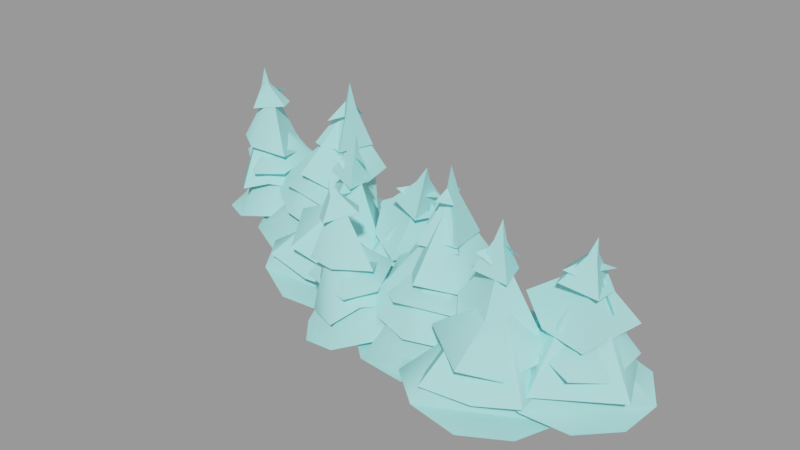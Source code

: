 # Source: tree_pine01_8cluster.blend  (saved by Blender 2.92.15; exported with 4.5.12 LTS)
import bpy
from mathutils import Matrix  # noqa: F401  (used for matrix-valued properties, if any)

bpy.ops.wm.read_factory_settings(use_empty=True)
scene = bpy.context.scene
scene.name = 'tree_pine01_8cluster.qc'

# ---- collections
col_tree_pine01_8cluster = bpy.data.collections.new('tree_pine01_8cluster'); scene.collection.children.link(col_tree_pine01_8cluster)

# ---- materials (node trees are filled in below, after node groups)
mat_tree_pine01 = bpy.data.materials.new('tree_pine01')
mat_tree_pine01.use_transparent_shadow = False
mat_tree_pine01.diffuse_color = (0.4217, 0.9554, 0.9432, 1.0)

# ---- material node trees

# ---- meshes
me_tree_pine01_8cluster_reference = bpy.data.meshes.new('tree_pine01_8cluster_reference')
me_tree_pine01_8cluster_reference.from_pydata([(79.83, -13.8, 138.4), (-6.987, 37.95, 162.5), (46.21, -3.149, 236.6), (54.39, -7.878, 298.2), (33.82, 7.503, 258.1), (31.05, -18.02, 260.7), (44.58, 14.64, 256.5), (55.3, 52.0, 197.7), (-19.44, 27.05, 215.0), (-21.87, -35.71, 211.8), (-443.1, -62.04, 10.96), (-325.1, 42.29, 150.2), (-336.9, 80.11, 151.1), (-268.7, 43.88, 138.7), (-237.0, -75.67, -10.49), (-161.6, 9.219, -7.696), (-256.3, 94.74, 135.0), (-300.4, 251.8, 11.93), (-290.4, 119.4, 141.2), (-339.8, -110.2, 0.65), (-484.6, 152.0, 16.57), (-498.4, 38.11, 16.68), (-405.4, 232.0, 17.3), (56.45, -27.61, 254.3), (59.48, -56.62, 189.8), (228.9, -102.3, 7.287), (230.2, -316.4, 10.2), (314.6, -49.16, -2.483), (181.5, -205.9, 10.22), (406.4, -179.3, 180.3), (369.3, -234.9, 183.1), (416.4, -218.4, 180.5), (374.0, -175.5, 182.0), (355.1, -199.3, 182.9), (-6.987, 37.95, 162.5), (79.83, -13.8, 138.4), (46.21, -3.149, 236.6), (210.1, -127.9, 389.3), (196.7, -124.8, 328.1), (223.0, -135.2, 328.0), (147.7, -128.1, 239.4), (263.2, -173.7, 238.6), (219.1, -112.1, 326.5), (245.9, -72.15, 232.2), (342.3, -191.7, 121.6), (428.3, -208.8, 117.8), (388.6, -167.1, 118.5), (347.2, -233.8, 122.6), (408.1, -242.9, 119.3), (394.0, -190.5, 290.4), (396.8, -209.6, 310.7), (436.1, -190.3, 278.8), (-78.76, -259.3, -25.65), (-45.86, -97.48, -7.065), (-87.92, -172.1, -20.94), (28.26, -67.68, 15.93), (234.9, -110.8, 129.2), (186.5, -183.8, 136.6), (240.0, -163.0, 132.1), (194.1, -99.3, 130.9), (162.7, -152.2, 135.5), (-15.58, -216.0, 118.1), (30.56, -188.4, 129.4), (104.3, -87.74, 32.58), (23.38, -247.8, 122.1), (47.35, -216.3, 129.6), (152.6, -268.6, 24.72), (60.14, -334.5, -7.121), (-21.38, -325.7, -20.17), (172.7, -149.9, 37.38), (72.13, -306.1, 106.5), (-16.76, -215.3, 191.3), (-78.46, -255.2, 90.93), (112.0, -241.7, 113.2), (70.05, -140.8, 128.5), (-45.45, -115.3, 105.4), (386.0, -229.9, 268.1), (374.6, -206.1, 295.8), (353.0, -236.9, 288.4), (185.1, -161.9, 238.4), (187.6, -112.1, 234.9), (68.48, -34.85, 45.66), (66.28, -144.6, 32.51), (68.9, -240.6, 66.22), (294.2, -129.6, 144.5), (213.3, -131.4, 323.3), (286.5, -198.6, 151.1), (260.5, -36.65, 168.1), (207.0, -244.3, 164.7), (405.5, -123.3, 117.7), (390.5, -204.2, 290.3), (469.6, -172.6, 120.8), (347.0, -139.9, 121.1), (285.6, -197.9, 157.9), (345.3, -41.27, 24.32), (401.6, -239.9, 20.24), (410.7, 30.72, 14.83), (328.1, -149.9, 25.27), (673.2, -57.05, -20.06), (598.1, -253.2, -11.23), (667.1, -167.5, -19.34), (495.6, -278.0, 6.346), (613.7, 36.05, -13.83), (512.1, 61.66, -3.987), (475.9, -98.87, 116.7), (491.3, -136.8, 115.5), (512.4, -64.03, 112.9), (559.8, -92.4, 108.5), (550.0, -129.3, 109.3), (607.4, -24.52, 34.35), (552.7, -106.4, 202.4), (661.8, -148.2, 29.67), (533.3, -72.81, 204.4), (508.4, 39.52, 43.69), (445.7, -16.43, 71.51), (502.4, -77.62, 207.6), (506.4, -270.5, 42.53), (513.3, -134.1, 206.2), (380.0, -153.3, 41.31), (491.0, -104.7, 208.2), (378.8, -67.46, 43.57), (354.5, -54.56, 0.2251), (156.0, 25.78, 3.333), (370.8, -155.0, -1.979), (276.6, 28.65, -1.082), (453.7, -35.92, 145.4), (529.9, -103.1, 266.3), (517.7, 3.335, 140.0), (400.7, -126.5, 173.7), (610.2, -34.14, 135.6), (553.9, -211.6, -28.54), (520.0, -101.9, -26.45), (425.2, -47.56, -20.53), (314.0, -381.3, -0.6302), (209.2, -111.1, 327.5), (202.5, -67.88, 236.5), (335.2, -266.2, 131.1), (409.0, -295.0, 122.8), (128.7, -317.6, -6.884), (16.84, -130.3, -6.884), (42.37, -242.1, -6.884), (63.67, -28.41, -0.1362), (540.0, -107.6, 330.7), (545.8, -117.0, 288.8), (536.4, -94.18, 290.1), (574.3, -148.7, 224.4), (532.8, -48.06, 230.2), (-274.7, 106.6, 12.32), (-345.0, -95.48, 19.4), (-178.5, 127.8, -5.619), (-353.3, 24.96, 21.28), (-113.0, -28.27, 167.1), (-165.9, -68.13, 175.9), (-116.7, -68.4, 167.2), (-141.7, -13.72, 172.5), (-167.3, -29.78, 176.3), (207.5, -137.1, 327.7), (265.3, -170.2, 223.7), (218.2, -91.88, 218.6), (-253.3, 83.54, 396.5), (-268.8, 83.33, 339.4), (-252.1, 69.95, 334.5), (-330.0, 106.5, 255.3), (-237.6, 24.58, 241.9), (-247.7, 98.18, 331.6), (-220.4, 126.1, 234.7), (-184.2, -17.44, 116.8), (-110.1, -62.53, 103.3), (-133.1, -9.951, 107.5), (-193.6, -58.81, 118.5), (-140.2, -87.82, 108.2), (392.0, -206.4, 359.3), (375.9, -205.9, 312.0), (378.6, -214.8, 312.8), (336.9, -205.7, 245.9), (346.9, -238.3, 248.8), (394.5, -194.3, 310.5), (405.1, -163.3, 240.5), (399.3, -212.2, 309.6), (422.4, -228.7, 237.4), (171.6, -190.1, 223.4), (-620.6, 63.17, 8.534), (-532.1, 204.0, 20.98), (-599.0, 148.3, 12.23), (-448.9, 206.6, 36.99), (-466.9, 58.74, 160.9), (-381.7, 161.8, 47.55), (-473.2, 90.68, 162.0), (-398.8, -24.58, 39.34), (-500.7, 37.31, 157.2), (-512.9, -54.83, 16.81), (-588.4, -18.8, 10.5), (-526.9, 80.43, 157.1), (-476.8, -33.79, 137.6), (-518.8, 80.48, 229.8), (-602.2, 65.06, 138.8), (-417.1, 13.28, 137.6), (-420.4, 122.2, 154.9), (-522.5, 185.5, 145.1), (-306.6, 61.99, 250.7), (-287.9, 108.1, 245.6), (-395.0, 223.4, 80.83), (-436.3, 121.1, 65.54), (-462.7, 29.46, 96.13), (-205.4, 56.85, 143.5), (-259.6, 80.07, 330.8), (-235.0, -5.511, 153.0), (-202.6, 155.4, 168.4), (-323.0, -21.9, 177.4), (199.9, -181.5, 237.2), (-142.5, 124.4, 18.26), (-157.4, -81.52, 13.47), (-58.9, 170.3, 1.911), (-194.9, 27.92, 22.81), (-28.85, 24.9, 93.28), (-27.34, -15.98, 91.32), (16.48, 45.43, 84.1), (42.88, 165.6, -25.87), (150.5, -0.2252, -52.92), (50.74, 2.77, 74.93), (29.19, -28.65, 77.96), (-84.97, -148.8, -7.415), (127.4, 107.4, -43.63), (16.03, -159.7, -33.94), (107.8, -102.2, -49.48), (-34.83, 113.3, 40.76), (44.31, 28.87, 172.7), (40.42, 145.0, 22.19), (14.2, 34.73, 179.7), (109.6, 51.55, 5.929), (50.82, -9.299, 169.3), (118.0, -83.18, -0.7887), (-65.98, -146.1, 27.43), (5.285, -22.12, 178.6), (-5.429, 13.09, 182.5), (-116.7, 88.07, 35.08), (-144.7, 6.903, 34.45), (-142.7, 109.2, -6.16), (-187.6, 213.9, -2.605), (-24.79, 91.22, 122.6), (38.56, 0.6588, 235.4), (47.49, 106.7, 108.5), (-101.3, 23.45, 159.7), (120.7, 40.26, 94.01), (-23.7, -207.5, 268.3), (-7.88, -225.6, 292.4), (0.02992, -188.9, 289.0), (103.5, -127.4, 156.4), (326.1, -374.4, 42.99), (425.4, -334.9, 21.33), (516.0, -296.2, 32.57), (495.8, -157.3, 32.31), (414.3, -65.46, 36.81), (335.7, -103.1, 49.65), (243.5, -179.5, 32.4), (424.0, -386.1, -16.99), (517.0, -320.1, -25.26), (436.9, -278.7, 116.7), (401.7, -225.6, 199.2), (403.1, -361.8, 104.3), (470.5, -296.0, 74.06), (505.9, -192.2, 92.77), (407.8, -78.4, 98.37), (284.3, -127.4, 94.78), (276.4, -269.4, 113.2), (88.98, -273.0, 79.22), (18.65, -233.7, 206.1), (1.419, -259.9, 201.0), (133.0, -189.4, 66.49), (12.14, -79.65, 68.18), (-2.429, -213.2, 204.3), (-66.84, -180.8, 72.02), (30.54, -295.5, 160.2), (-13.08, -225.2, 298.6), (-46.77, -277.2, 152.7), (93.33, -234.2, 150.7), (225.0, -167.5, 236.9), (225.9, -112.5, 232.8), (240.9, -139.0, 234.4), (-29.52, -239.4, 196.9), (-162.4, 29.68, 114.4), (-122.7, -47.79, 278.9), (-102.6, 25.57, 103.4), (-234.7, -4.739, 159.9), (-58.94, -42.45, 100.2), (-34.72, -140.0, 138.4), (-269.2, -183.1, 45.07), (-167.0, -179.0, 14.48), (-67.36, -173.3, 17.26), (-39.6, -35.8, 15.91), (-83.97, 78.08, 25.35), (-167.8, 68.9, 45.44), (-282.6, 28.48, 37.57), (-14.37, -105.3, -48.24), (-192.3, -225.9, -22.41), (-84.69, -195.1, -39.73), (-290.5, -184.7, 2.938), (-125.7, -131.2, 103.2), (-130.6, -70.49, 187.7), (-186.8, -197.9, 97.32), (-105.4, -158.3, 46.06), (-35.12, -72.79, 68.62), (-87.78, 67.38, 82.68), (-220.0, 62.96, 95.36), (-272.9, -68.3, 118.7), (-453.2, -7.998, 107.5), (-490.1, 51.02, 240.8), (-515.7, 32.24, 238.5), (-385.6, 56.01, 87.23), (-461.3, 200.1, 100.2), (-503.1, 77.43, 240.9), (-27.54, -235.1, 330.0), (-4.461, -225.0, 295.2), (-18.26, -217.7, 295.7), (32.93, -208.4, 257.9), (10.49, -183.3, 258.2), (-17.99, -239.9, 289.1), (-9.957, -273.6, 244.7), (-25.33, -236.4, 303.1), (-47.95, -244.0, 235.8), (532.7, -134.5, 248.5), (512.4, -111.1, 272.4), (496.1, -154.5, 265.4), (-510.3, -41.26, 89.49), (-577.8, 24.27, 82.66), (-538.1, 62.03, 237.6), (-567.4, 146.8, 76.85), (620.4, -161.1, 66.17), (626.9, -56.12, 84.53), (541.3, -117.6, 177.0), (506.9, 24.02, 98.99), (405.0, -53.34, 99.96), (434.6, -187.9, 109.6), (575.6, -240.6, 91.9), (530.0, -75.97, 260.5), (543.5, -112.0, 260.1), (568.6, -78.72, 262.7), (78.98, -81.75, 25.34), (122.6, 14.62, 35.4), (33.38, -15.6, 145.8), (39.28, 130.3, 68.46), (-81.73, 91.88, 83.87), (-98.14, -44.89, 93.76), (13.52, -141.8, 48.5), (87.84, -194.6, 97.26), (184.9, -143.5, 216.5), (53.69, -104.3, 119.5), (171.5, -264.2, 121.1), (314.0, -216.6, 114.0), (314.9, -85.02, 94.17), (187.3, -21.86, 112.1), (-252.5, 94.77, 238.9), (-201.4, 153.0, 26.59), (-199.3, 35.72, 65.19), (-247.3, 64.79, 239.4), (234.8, -149.6, 316.2), (204.4, -132.1, 339.3), (208.6, -178.6, 326.9), (-347.5, -48.42, 77.77), (-271.4, 43.33, 244.7), (-226.0, -49.11, 47.02), (279.2, -34.53, 27.29), (316.5, -145.2, 67.76), (184.0, -116.0, 302.1), (218.5, -111.3, 327.2), (192.5, -71.54, 315.2), (205.0, -274.6, 50.17), (320.9, -233.8, 47.36), (-453.9, 129.5, 162.4), (-516.7, 158.1, 177.3), (-427.4, 26.09, 176.9), (-505.5, 68.46, 336.2), (-301.3, 164.0, 164.1), (-381.2, 123.1, 178.2), (-77.93, 92.39, -32.81), (-8.658, 9.384, -45.54), (-113.5, -51.29, 347.1), (-115.0, -56.5, 299.0), (-118.1, -37.55, 298.8), (-107.6, -80.91, 223.2), (-101.4, -13.53, 226.5), (35.4, -145.4, 131.7), (49.09, -323.0, 44.28), (-35.21, -283.8, 33.16), (-66.14, -164.8, 28.88), (481.5, -190.6, 146.7), (578.5, -200.2, 134.1), (166.1, -61.63, 151.7), (79.53, -3.308, 185.4), (575.5, -91.61, 221.8), (35.07, -105.4, 101.1), (585.0, -100.0, 175.3), (483.6, -81.22, 187.9), (538.2, -104.1, 268.5), (-50.72, -63.72, 125.0), (483.6, -81.22, 187.9), (585.0, -100.0, 175.3), (538.2, -104.1, 268.5), (-284.4, 104.7, 312.8), (-247.5, 97.15, 333.4), (-253.8, 130.5, 303.6), (526.3, -118.9, 291.4), (488.6, -157.0, 235.9), (469.3, -97.18, 238.6), (522.0, -105.3, 292.0), (243.2, -327.7, -7.823), (329.5, -260.2, -10.4), (-246.5, 55.8, 321.6), (-266.2, 82.23, 347.8), (-281.6, 33.27, 308.6), (-111.1, -30.06, 268.8), (-118.1, -55.77, 294.1), (-86.3, -49.85, 271.7), (-425.7, 65.94, 123.3), (-368.1, -28.16, 138.9), (-303.3, 79.71, 228.5), (-219.9, -31.25, 113.4), (-177.3, 92.56, 89.86), (-273.0, 194.8, 121.1), (-424.5, 162.2, 146.9), (-138.2, -70.15, 258.1), (-137.5, -44.27, 286.3), (-168.9, -65.9, 282.4), (47.08, 26.23, 228.8), (47.47, -12.22, 227.9), (82.44, 10.6, 226.5), (-266.2, 104.7, 335.4), (-258.9, 144.7, 244.1), (-214.7, -85.3, 129.3), (-156.6, -137.3, 113.0), (28.38, -29.59, 218.3), (20.25, -1.008, 243.8), (-10.38, -36.27, 240.0), (-266.4, 76.59, 336.0), (-236.3, 27.3, 226.8), (-254.5, 117.0, 225.1), (-522.0, 64.86, 380.3), (-507.8, 65.54, 343.7), (-534.2, 64.27, 339.1), (-474.4, 100.5, 292.0), (-552.1, 63.4, 278.5), (-525.5, 22.6, 283.6), (-461.9, 69.33, 289.8), (-501.2, 57.03, 342.0), (-521.0, 54.26, 341.2), (-572.4, 32.9, 196.9), (-132.9, -41.86, 301.8), (-133.8, -55.61, 305.3), (-178.7, -30.56, 241.3), (-179.9, -64.65, 243.8), (-330.6, 40.21, 238.3), (-505.4, -10.53, 195.6), (-299.6, 38.58, 248.3), (-568.6, 131.5, 116.4), (-513.2, 89.1, 306.8), (-501.6, 66.39, 329.3), (-482.3, 98.32, 324.0), (-337.9, 80.14, 47.83)], [], [(0, 1, 2), (3, 4, 5), (3, 6, 4), (7, 4, 6), (7, 8, 4), (8, 5, 4), (8, 9, 5), (10, 11, 12), (10, 13, 11), (10, 14, 13), (13, 14, 15), (13, 15, 16), (16, 15, 17), (16, 17, 18), (10, 19, 14), (10, 20, 21), (10, 22, 20), (12, 22, 10), (18, 22, 12), (18, 17, 22), (3, 23, 6), (24, 6, 23), (24, 7, 6), (25, 26, 27), (25, 28, 26), (29, 30, 31), (29, 32, 30), (32, 33, 30), (34, 35, 36), (37, 38, 39), (40, 39, 38), (40, 41, 39), (37, 39, 42), (41, 42, 39), (41, 43, 42), (44, 45, 46), (44, 47, 45), (47, 48, 45), (3, 5, 23), (9, 23, 5), (9, 24, 23), (49, 50, 51), (52, 53, 54), (52, 55, 53), (56, 57, 58), (56, 59, 57), (59, 60, 57), (61, 55, 52), (62, 55, 61), (62, 63, 55), (52, 64, 61), (65, 63, 62), (65, 66, 63), (64, 66, 65), (64, 67, 66), (52, 67, 64), (52, 68, 67), (66, 69, 63), (70, 71, 72), (73, 71, 70), (73, 74, 71), (74, 75, 71), (76, 77, 78), (65, 61, 64), (65, 62, 61), (79, 80, 81), (82, 79, 81), (82, 83, 79), (84, 85, 86), (84, 87, 85), (86, 85, 88), (89, 90, 91), (92, 90, 89), (92, 93, 90), (94, 95, 96), (94, 97, 95), (98, 99, 100), (98, 101, 99), (98, 102, 103), (104, 95, 105), (104, 96, 95), (106, 96, 104), (106, 103, 96), (98, 103, 106), (98, 106, 107), (98, 107, 108), (108, 101, 98), (105, 101, 108), (105, 95, 101), (109, 110, 111), (109, 112, 110), (113, 112, 109), (114, 112, 113), (115, 112, 114), (111, 110, 116), (110, 117, 116), (116, 117, 118), (117, 119, 118), (120, 118, 119), (120, 119, 114), (114, 119, 115), (121, 122, 123), (121, 124, 122), (125, 126, 127), (125, 128, 126), (127, 126, 129), (130, 131, 132), (44, 26, 47), (44, 27, 26), (46, 27, 44), (46, 132, 27), (130, 132, 46), (130, 46, 45), (130, 45, 48), (48, 133, 130), (47, 133, 48), (47, 26, 133), (104, 107, 106), (104, 105, 107), (105, 108, 107), (37, 42, 134), (43, 134, 42), (43, 135, 134), (37, 134, 38), (135, 38, 134), (135, 40, 38), (136, 137, 93), (137, 90, 93), (91, 90, 137), (138, 139, 140), (138, 141, 139), (142, 143, 144), (145, 144, 143), (145, 146, 144), (147, 148, 149), (147, 150, 148), (151, 152, 153), (151, 154, 152), (154, 155, 152), (156, 157, 158), (159, 160, 161), (162, 161, 160), (162, 163, 161), (159, 161, 164), (163, 164, 161), (163, 165, 164), (166, 167, 168), (166, 169, 167), (169, 170, 167), (171, 172, 173), (174, 173, 172), (174, 175, 173), (171, 176, 172), (177, 172, 176), (177, 174, 172), (171, 173, 178), (175, 178, 173), (175, 179, 178), (156, 158, 180), (181, 182, 183), (181, 184, 182), (16, 11, 13), (16, 18, 11), (18, 12, 11), (185, 186, 187), (185, 188, 186), (189, 188, 185), (189, 190, 188), (181, 190, 189), (181, 191, 190), (181, 189, 192), (192, 184, 181), (187, 184, 192), (187, 186, 184), (193, 194, 195), (196, 194, 193), (196, 197, 194), (197, 198, 194), (180, 157, 156), (185, 192, 189), (185, 187, 192), (199, 200, 201), (202, 199, 201), (202, 203, 199), (204, 205, 206), (204, 207, 205), (206, 205, 208), (40, 209, 41), (210, 211, 212), (210, 213, 211), (214, 211, 215), (214, 212, 211), (216, 212, 214), (216, 217, 212), (218, 217, 216), (218, 216, 219), (218, 219, 220), (220, 221, 218), (215, 221, 220), (215, 211, 221), (218, 222, 217), (218, 223, 224), (218, 221, 223), (225, 226, 227), (228, 226, 225), (229, 230, 231), (229, 226, 230), (227, 226, 229), (231, 230, 232), (230, 233, 232), (225, 234, 228), (235, 234, 225), (235, 236, 234), (233, 234, 236), (232, 233, 236), (237, 17, 15), (237, 238, 17), (239, 240, 241), (239, 242, 240), (241, 240, 243), (244, 245, 246), (214, 219, 216), (214, 215, 219), (215, 220, 219), (88, 85, 247), (31, 30, 248), (249, 31, 248), (249, 250, 31), (251, 31, 250), (251, 29, 31), (252, 29, 251), (253, 29, 252), (32, 29, 253), (253, 33, 32), (254, 33, 253), (254, 248, 33), (30, 33, 248), (130, 255, 256), (130, 133, 255), (257, 258, 259), (259, 260, 257), (260, 261, 257), (257, 261, 258), (262, 258, 261), (263, 258, 262), (263, 264, 258), (264, 259, 258), (265, 266, 267), (268, 266, 265), (268, 269, 266), (270, 266, 269), (271, 72, 71), (271, 71, 75), (272, 273, 274), (275, 273, 272), (276, 80, 79), (276, 277, 80), (276, 278, 277), (267, 270, 279), (267, 266, 270), (280, 281, 282), (280, 283, 281), (282, 281, 284), (274, 273, 285), (153, 152, 286), (287, 153, 286), (287, 288, 153), (289, 153, 288), (289, 151, 153), (290, 151, 289), (291, 151, 290), (154, 151, 291), (291, 155, 154), (292, 155, 291), (292, 286, 155), (152, 155, 286), (293, 294, 295), (293, 296, 294), (297, 298, 299), (299, 300, 297), (300, 301, 297), (297, 301, 298), (302, 298, 301), (303, 298, 302), (303, 304, 298), (304, 299, 298), (305, 306, 307), (308, 306, 305), (308, 309, 306), (310, 306, 309), (311, 312, 313), (314, 313, 312), (314, 315, 313), (311, 316, 312), (317, 312, 316), (317, 314, 312), (311, 313, 318), (315, 318, 313), (315, 319, 318), (320, 321, 322), (323, 307, 324), (324, 307, 325), (324, 325, 326), (326, 325, 309), (325, 310, 309), (307, 310, 325), (307, 306, 310), (327, 328, 329), (330, 329, 328), (331, 329, 330), (331, 332, 329), (332, 333, 329), (327, 329, 333), (334, 335, 336), (337, 338, 339), (340, 339, 338), (341, 339, 340), (341, 342, 339), (342, 343, 339), (337, 339, 343), (344, 345, 346), (344, 347, 345), (348, 345, 347), (349, 345, 348), (349, 350, 345), (350, 346, 345), (200, 351, 201), (352, 201, 351), (352, 351, 353), (353, 351, 354), (355, 356, 357), (358, 199, 203), (358, 359, 199), (360, 359, 358), (353, 359, 360), (354, 359, 353), (80, 277, 81), (361, 81, 277), (361, 277, 362), (362, 277, 278), (363, 364, 365), (366, 79, 83), (366, 276, 79), (367, 276, 366), (362, 276, 367), (278, 276, 362), (368, 369, 370), (369, 371, 370), (372, 373, 207), (373, 205, 207), (166, 148, 169), (166, 149, 148), (168, 149, 166), (168, 374, 149), (293, 374, 168), (293, 168, 167), (293, 167, 170), (170, 296, 293), (169, 296, 170), (169, 148, 296), (293, 375, 374), (110, 119, 117), (110, 115, 119), (110, 112, 115), (376, 377, 378), (379, 378, 377), (379, 380, 378), (381, 285, 275), (285, 273, 275), (265, 267, 382), (382, 267, 383), (383, 267, 279), (383, 279, 384), (384, 279, 269), (279, 270, 269), (385, 386, 128), (386, 126, 128), (129, 126, 386), (387, 247, 87), (247, 85, 87), (311, 318, 316), (319, 316, 318), (319, 317, 316), (171, 178, 176), (179, 176, 178), (179, 177, 176), (24, 388, 7), (145, 389, 146), (243, 240, 390), (391, 392, 393), (394, 390, 242), (390, 240, 242), (230, 234, 233), (230, 228, 234), (230, 226, 228), (395, 396, 397), (398, 399, 400), (142, 401, 143), (402, 143, 401), (402, 145, 143), (403, 402, 401), (142, 404, 401), (403, 401, 404), (146, 403, 404), (146, 404, 144), (142, 144, 404), (138, 405, 406), (59, 122, 141), (59, 141, 60), (60, 141, 138), (138, 57, 60), (138, 58, 57), (138, 406, 58), (58, 406, 123), (58, 123, 56), (56, 123, 122), (56, 122, 59), (407, 408, 409), (410, 411, 412), (413, 414, 415), (416, 415, 414), (417, 415, 416), (417, 418, 415), (418, 419, 415), (413, 415, 419), (420, 421, 422), (423, 424, 425), (159, 164, 426), (165, 426, 164), (165, 427, 426), (428, 429, 283), (429, 281, 283), (159, 426, 160), (427, 160, 426), (427, 162, 160), (284, 281, 429), (430, 431, 432), (433, 434, 435), (436, 437, 438), (439, 438, 437), (439, 440, 438), (441, 442, 443), (441, 443, 444), (436, 444, 443), (436, 438, 444), (440, 444, 438), (440, 441, 444), (436, 443, 437), (442, 437, 443), (442, 439, 437), (445, 371, 369), (376, 446, 447), (448, 447, 446), (448, 449, 447), (376, 378, 446), (380, 446, 378), (380, 448, 446), (376, 447, 377), (449, 377, 447), (449, 379, 377), (433, 435, 450), (305, 307, 323), (450, 434, 433), (370, 371, 451), (451, 371, 445), (359, 200, 199), (359, 351, 200), (359, 354, 351), (162, 452, 163), (453, 194, 198), (453, 195, 194), (208, 205, 373), (454, 455, 456), (188, 457, 186)])
me_tree_pine01_8cluster_reference.polygons.foreach_set('use_smooth', [True] * 474)
_k = set([(3, 5), (3, 6), (3, 23), (5, 9), (6, 7), (7, 24), (13, 15), (15, 17), (17, 237), (23, 24), (25, 26), (26, 27), (27, 46), (29, 32), (30, 248), (31, 250), (32, 33), (33, 248), (37, 38), (37, 39), (37, 42), (38, 40), (39, 41), (40, 41), (42, 43), (47, 133), (52, 53), (52, 55), (52, 61), (55, 62), (58, 123), (59, 141), (71, 72), (71, 75), (79, 83), (79, 276), (80, 81), (80, 277), (81, 277), (85, 87), (85, 88), (85, 247), (87, 247), (90, 91), (90, 93), (90, 137), (93, 137), (94, 95), (95, 96), (96, 106), (110, 111), (112, 115), (115, 119), (116, 117), (121, 122), (122, 123), (126, 128), (126, 129), (126, 386), (128, 386), (130, 133), (130, 255), (138, 139), (138, 141), (142, 143), (142, 144), (142, 401), (142, 404), (143, 145), (144, 146), (145, 146), (147, 148), (148, 149), (149, 168), (151, 154), (152, 286), (153, 288), (154, 155), (155, 286), (156, 157), (156, 158), (156, 180), (159, 160), (159, 161), (159, 164), (159, 426), (160, 162), (161, 163), (162, 163), (164, 165), (169, 296), (171, 172), (171, 173), (171, 176), (171, 178), (172, 174), (173, 175), (176, 177), (178, 179), (181, 182), (181, 184), (181, 192), (184, 187), (186, 188), (188, 189), (194, 195), (194, 198), (199, 203), (199, 359), (200, 201), (200, 351), (201, 351), (205, 207), (205, 208), (205, 373), (207, 373), (226, 227), (226, 228), (228, 234), (230, 231), (232, 233), (240, 242), (240, 243), (240, 390), (242, 390), (258, 259), (266, 267), (266, 269), (266, 270), (267, 279), (269, 270), (273, 274), (273, 275), (273, 285), (275, 285), (276, 278), (277, 278), (281, 283), (281, 284), (281, 429), (283, 429), (293, 294), (293, 296), (298, 299), (306, 307), (306, 309), (306, 310), (307, 323), (307, 325), (309, 310), (311, 312), (311, 313), (311, 316), (311, 318), (312, 314), (313, 315), (316, 317), (318, 319), (345, 346), (351, 354), (354, 359), (369, 370), (369, 371), (370, 371), (371, 445), (376, 377), (376, 378), (376, 446), (376, 447), (377, 379), (378, 380), (401, 402), (415, 419), (433, 434), (433, 435), (433, 450), (436, 437), (436, 438), (436, 443), (437, 439), (438, 440), (441, 444), (442, 443), (446, 448), (447, 449)])
me_tree_pine01_8cluster_reference.attributes.new('sharp_edge', 'BOOLEAN', 'EDGE').data.foreach_set('value', [ (min(e.vertices), max(e.vertices)) in _k for e in me_tree_pine01_8cluster_reference.edges])
_uv = me_tree_pine01_8cluster_reference.uv_layers.new(name='UVMap')
_uv.uv.foreach_set('vector', [0.001517, 0.7604, 0.1998, 0.7606, 0.2425, 0.9532, 0.2573, 0.7218, 0.3078, 0.6309, 0.3372, 0.6323, 0.2573, 0.7218, 0.2571, 0.6292, 0.3078, 0.6309, 0.2567, 0.4931, 0.3078, 0.6309, 0.2571, 0.6292, 0.2567, 0.4931, 0.382, 0.4973, 0.3078, 0.6309, 0.382, 0.4973, 0.3372, 0.6323, 0.3078, 0.6309, 0.382, 0.4973, 0.4547, 0.5008, 0.3372, 0.6323, 0.4047, 0.7526, 0.4247, 0.9912, 0.2881, 0.9915, 0.4047, 0.7526, 0.6179, 0.9913, 0.4247, 0.9912, 0.4047, 0.7526, 0.6071, 0.7663, 0.6179, 0.9913, 0.6179, 0.9913, 0.6071, 0.7663, 0.717, 0.7744, 0.6179, 0.9913, 0.717, 0.7744, 0.8271, 0.9917, 0.8271, 0.9917, 0.717, 0.7744, 0.9991, 0.7711, 0.8271, 0.9917, 0.9991, 0.7711, 0.9987, 0.9925, 0.4047, 0.7526, 0.5133, 0.7499, 0.6071, 0.7663, 0.4047, 0.7526, 0.2067, 0.7564, 0.2906, 0.7588, 0.4047, 0.7526, 0.1037, 0.7645, 0.2067, 0.7564, 0.2881, 0.9915, 0.1037, 0.7645, 0.4047, 0.7526, 0.001897, 0.9913, 0.1037, 0.7645, 0.2881, 0.9915, 0.001897, 0.9913, 0.001884, 0.7584, 0.1037, 0.7645, 0.2573, 0.7218, 0.2002, 0.6291, 0.2571, 0.6292, 0.1162, 0.4928, 0.2571, 0.6292, 0.2002, 0.6291, 0.1162, 0.4928, 0.2567, 0.4931, 0.2571, 0.6292, 0.8233, 0.7741, 0.9991, 0.7711, 0.717, 0.7744, 0.8233, 0.7741, 0.9057, 0.7562, 0.9991, 0.7711, 0.09813, 0.977, 0.06995, 0.9678, 0.09034, 0.9604, 0.09813, 0.977, 0.08885, 0.9872, 0.06995, 0.9678, 0.08885, 0.9872, 0.07533, 0.9844, 0.06995, 0.9678, 0.1998, 0.7606, 0.4839, 0.7679, 0.2425, 0.9532, 0.2573, 0.7218, 0.1925, 0.6288, 0.2571, 0.6292, 0.09723, 0.4921, 0.2571, 0.6292, 0.1925, 0.6288, 0.09723, 0.4921, 0.2567, 0.4931, 0.2571, 0.6292, 0.2573, 0.7218, 0.2571, 0.6292, 0.3202, 0.6288, 0.2567, 0.4931, 0.3202, 0.6288, 0.2571, 0.6292, 0.2567, 0.4931, 0.4125, 0.492, 0.3202, 0.6288, 0.09813, 0.977, 0.07143, 0.9633, 0.09034, 0.9604, 0.09813, 0.977, 0.08885, 0.9872, 0.07143, 0.9633, 0.08885, 0.9872, 0.06995, 0.977, 0.07143, 0.9633, 0.2573, 0.7218, 0.1551, 0.6293, 0.2002, 0.6291, 0.004844, 0.4933, 0.2002, 0.6291, 0.1551, 0.6293, 0.004844, 0.4933, 0.1162, 0.4928, 0.2002, 0.6291, 0.2445, 0.5827, 0.1505, 0.6443, 0.1787, 0.4997, 0.4047, 0.7526, 0.2067, 0.7564, 0.2906, 0.7588, 0.4047, 0.7526, 0.1037, 0.7645, 0.2067, 0.7564, 0.09813, 0.977, 0.07143, 0.9633, 0.09034, 0.9604, 0.09813, 0.977, 0.08885, 0.9872, 0.07143, 0.9633, 0.08885, 0.9872, 0.06995, 0.977, 0.07143, 0.9633, 0.3564, 0.9913, 0.1037, 0.7645, 0.4047, 0.7526, 0.001897, 0.9913, 0.1037, 0.7645, 0.3564, 0.9913, 0.001897, 0.9913, 0.001884, 0.7584, 0.1037, 0.7645, 0.4047, 0.7526, 0.6179, 0.9913, 0.3564, 0.9913, 0.8271, 0.9917, 0.9991, 0.7711, 0.9987, 0.9925, 0.8271, 0.9917, 0.7702, 0.7743, 0.9991, 0.7711, 0.6179, 0.9913, 0.7702, 0.7743, 0.8271, 0.9917, 0.6179, 0.9913, 0.6071, 0.7663, 0.7702, 0.7743, 0.4047, 0.7526, 0.6071, 0.7663, 0.6179, 0.9913, 0.4047, 0.7526, 0.5133, 0.7499, 0.6071, 0.7663, 0.7702, 0.7743, 0.9057, 0.7562, 0.9991, 0.7711, 0.4539, 0.7556, 0.5232, 0.9369, 0.2674, 0.7676, 0.5212, 0.753, 0.5232, 0.9369, 0.4539, 0.7556, 0.5212, 0.753, 0.6474, 0.7775, 0.5232, 0.9369, 0.6474, 0.7775, 0.7643, 0.7593, 0.5232, 0.9369, 0.354, 0.5827, 0.26, 0.6261, 0.2772, 0.4997, 0.09813, 0.977, 0.07069, 0.9701, 0.09034, 0.9604, 0.09813, 0.977, 0.08885, 0.9872, 0.07069, 0.9701, 0.6179, 0.9913, 0.3801, 0.9913, 0.4047, 0.7526, 0.5133, 0.7499, 0.6179, 0.9913, 0.4047, 0.7526, 0.5133, 0.7499, 0.6071, 0.7663, 0.6179, 0.9913, 0.07566, 0.7621, 0.2425, 0.9899, 0.001517, 0.7601, 0.07566, 0.7621, 0.1412, 0.7605, 0.2425, 0.9899, 0.4839, 0.7725, 0.2425, 0.9899, 0.4187, 0.7667, 0.4839, 0.7725, 0.2425, 0.9899, 0.4187, 0.7667, 0.07566, 0.7621, 0.2425, 0.9899, 0.001517, 0.7601, 0.07566, 0.7621, 0.1412, 0.7605, 0.2425, 0.9899, 0.8233, 0.7741, 0.9991, 0.7711, 0.717, 0.7744, 0.8233, 0.7741, 0.9057, 0.7562, 0.9991, 0.7711, 0.4047, 0.7526, 0.2067, 0.7564, 0.2906, 0.7588, 0.4047, 0.7526, 0.1037, 0.7645, 0.2067, 0.7564, 0.4047, 0.7526, 0.5133, 0.7499, 0.6071, 0.7663, 0.8271, 0.9917, 0.9991, 0.7711, 0.9987, 0.9925, 0.8271, 0.9917, 0.717, 0.7744, 0.9991, 0.7711, 0.6179, 0.9913, 0.717, 0.7744, 0.8271, 0.9917, 0.6179, 0.9913, 0.6071, 0.7663, 0.717, 0.7744, 0.4047, 0.7526, 0.6071, 0.7663, 0.6179, 0.9913, 0.4047, 0.7526, 0.6179, 0.9913, 0.4247, 0.9912, 0.4047, 0.7526, 0.4247, 0.9912, 0.2881, 0.9915, 0.2881, 0.9915, 0.1037, 0.7645, 0.4047, 0.7526, 0.001897, 0.9913, 0.1037, 0.7645, 0.2881, 0.9915, 0.001897, 0.9913, 0.001884, 0.7584, 0.1037, 0.7645, 0.7702, 0.7743, 0.6179, 0.9913, 0.6071, 0.7663, 0.7702, 0.7743, 0.8271, 0.9917, 0.6179, 0.9913, 0.9057, 0.7562, 0.8271, 0.9917, 0.7702, 0.7743, 0.9988, 0.8432, 0.8271, 0.9917, 0.9057, 0.7562, 0.9987, 0.9925, 0.8271, 0.9917, 0.9988, 0.8432, 0.6071, 0.7663, 0.6179, 0.9913, 0.4047, 0.7526, 0.6179, 0.9913, 0.3801, 0.9913, 0.4047, 0.7526, 0.4047, 0.7526, 0.3801, 0.9913, 0.2067, 0.7564, 0.3801, 0.9913, 0.1849, 0.9914, 0.2067, 0.7564, 0.1037, 0.7645, 0.2067, 0.7564, 0.1849, 0.9914, 0.1037, 0.7645, 0.1849, 0.9914, 0.001881, 0.8439, 0.001881, 0.8439, 0.1849, 0.9914, 0.001897, 0.9913, 0.8233, 0.7741, 0.9991, 0.7711, 0.717, 0.7744, 0.8233, 0.7741, 0.9057, 0.7562, 0.9991, 0.7711, 0.07566, 0.7621, 0.2425, 0.9899, 0.001517, 0.7601, 0.07566, 0.7621, 0.1412, 0.7605, 0.2425, 0.9899, 0.4839, 0.7725, 0.2425, 0.9899, 0.4187, 0.7667, 0.4047, 0.7526, 0.5133, 0.7499, 0.6071, 0.7663, 0.8271, 0.9917, 0.9991, 0.7711, 0.9987, 0.9925, 0.8271, 0.9917, 0.717, 0.7744, 0.9991, 0.7711, 0.6179, 0.9913, 0.717, 0.7744, 0.8271, 0.9917, 0.6179, 0.9913, 0.6071, 0.7663, 0.717, 0.7744, 0.4047, 0.7526, 0.6071, 0.7663, 0.6179, 0.9913, 0.4047, 0.7526, 0.6179, 0.9913, 0.4247, 0.9912, 0.4047, 0.7526, 0.4247, 0.9912, 0.2881, 0.9915, 0.2881, 0.9915, 0.1037, 0.7645, 0.4047, 0.7526, 0.001897, 0.9913, 0.1037, 0.7645, 0.2881, 0.9915, 0.001897, 0.9913, 0.001884, 0.7584, 0.1037, 0.7645, 0.09813, 0.977, 0.07143, 0.9633, 0.09034, 0.9604, 0.09813, 0.977, 0.08885, 0.9872, 0.07143, 0.9633, 0.08885, 0.9872, 0.06995, 0.977, 0.07143, 0.9633, 0.2573, 0.7218, 0.3202, 0.6288, 0.3372, 0.6323, 0.4125, 0.492, 0.3372, 0.6323, 0.3202, 0.6288, 0.4125, 0.492, 0.4547, 0.5008, 0.3372, 0.6323, 0.2573, 0.7218, 0.1551, 0.6293, 0.1925, 0.6288, 0.004844, 0.4933, 0.1925, 0.6288, 0.1551, 0.6293, 0.004844, 0.4933, 0.09723, 0.4921, 0.1925, 0.6288, 0.2226, 0.7531, 0.2942, 0.7678, 0.1412, 0.7605, 0.2942, 0.7678, 0.2425, 0.9899, 0.1412, 0.7605, 0.4187, 0.7667, 0.2425, 0.9899, 0.2942, 0.7678, 0.4047, 0.7526, 0.2067, 0.7564, 0.2906, 0.7588, 0.4047, 0.7526, 0.1037, 0.7645, 0.2067, 0.7564, 0.2573, 0.7218, 0.2002, 0.6291, 0.2571, 0.6292, 0.1162, 0.4928, 0.2571, 0.6292, 0.2002, 0.6291, 0.1162, 0.4928, 0.2567, 0.4931, 0.2571, 0.6292, 0.8233, 0.7741, 0.9991, 0.7711, 0.717, 0.7744, 0.8233, 0.7741, 0.9057, 0.7562, 0.9991, 0.7711, 0.09813, 0.977, 0.06995, 0.9678, 0.09034, 0.9604, 0.09813, 0.977, 0.08885, 0.9872, 0.06995, 0.9678, 0.08885, 0.9872, 0.07533, 0.9844, 0.06995, 0.9678, 0.2425, 0.9532, 0.1209, 0.7599, 0.2781, 0.7617, 0.2573, 0.7218, 0.1925, 0.6288, 0.2571, 0.6292, 0.09723, 0.4921, 0.2571, 0.6292, 0.1925, 0.6288, 0.09723, 0.4921, 0.2567, 0.4931, 0.2571, 0.6292, 0.2573, 0.7218, 0.2571, 0.6292, 0.3202, 0.6288, 0.2567, 0.4931, 0.3202, 0.6288, 0.2571, 0.6292, 0.2567, 0.4931, 0.4125, 0.492, 0.3202, 0.6288, 0.09813, 0.977, 0.07143, 0.9633, 0.09034, 0.9604, 0.09813, 0.977, 0.08885, 0.9872, 0.07143, 0.9633, 0.08885, 0.9872, 0.06995, 0.977, 0.07143, 0.9633, 0.2573, 0.7218, 0.3202, 0.6288, 0.3372, 0.6323, 0.4125, 0.492, 0.3372, 0.6323, 0.3202, 0.6288, 0.4125, 0.492, 0.4547, 0.5008, 0.3372, 0.6323, 0.2573, 0.7218, 0.2571, 0.6292, 0.3202, 0.6288, 0.2567, 0.4931, 0.3202, 0.6288, 0.2571, 0.6292, 0.2567, 0.4931, 0.4125, 0.492, 0.3202, 0.6288, 0.2573, 0.7218, 0.1551, 0.6293, 0.2144, 0.6285, 0.004844, 0.4933, 0.2144, 0.6285, 0.1551, 0.6293, 0.004844, 0.4933, 0.1514, 0.4913, 0.2144, 0.6285, 0.2425, 0.9532, 0.2781, 0.7617, 0.4839, 0.7679, 0.4047, 0.7526, 0.2067, 0.7564, 0.2906, 0.7588, 0.4047, 0.7526, 0.1037, 0.7645, 0.2067, 0.7564, 0.09813, 0.977, 0.07143, 0.9633, 0.09034, 0.9604, 0.09813, 0.977, 0.08885, 0.9872, 0.07143, 0.9633, 0.08885, 0.9872, 0.06995, 0.977, 0.07143, 0.9633, 0.8271, 0.9917, 0.9991, 0.7711, 0.9987, 0.9925, 0.8271, 0.9917, 0.7702, 0.7743, 0.9991, 0.7711, 0.6179, 0.9913, 0.7702, 0.7743, 0.8271, 0.9917, 0.6179, 0.9913, 0.6071, 0.7663, 0.7702, 0.7743, 0.4047, 0.7526, 0.6071, 0.7663, 0.6179, 0.9913, 0.4047, 0.7526, 0.5133, 0.7499, 0.6071, 0.7663, 0.4047, 0.7526, 0.6179, 0.9913, 0.3564, 0.9913, 0.3564, 0.9913, 0.1037, 0.7645, 0.4047, 0.7526, 0.001897, 0.9913, 0.1037, 0.7645, 0.3564, 0.9913, 0.001897, 0.9913, 0.001884, 0.7584, 0.1037, 0.7645, 0.4539, 0.7556, 0.5232, 0.9369, 0.2674, 0.7676, 0.5212, 0.753, 0.5232, 0.9369, 0.4539, 0.7556, 0.5212, 0.753, 0.6474, 0.7775, 0.5232, 0.9369, 0.6474, 0.7775, 0.7643, 0.7593, 0.5232, 0.9369, 0.001517, 0.7604, 0.1209, 0.7599, 0.2425, 0.9532, 0.09813, 0.977, 0.07069, 0.9701, 0.09034, 0.9604, 0.09813, 0.977, 0.08885, 0.9872, 0.07069, 0.9701, 0.6179, 0.9913, 0.3801, 0.9913, 0.4047, 0.7526, 0.5133, 0.7499, 0.6179, 0.9913, 0.4047, 0.7526, 0.5133, 0.7499, 0.6071, 0.7663, 0.6179, 0.9913, 0.07566, 0.7621, 0.2425, 0.9899, 0.001517, 0.7601, 0.07566, 0.7621, 0.1412, 0.7605, 0.2425, 0.9899, 0.4839, 0.7725, 0.2425, 0.9899, 0.4187, 0.7667, 0.09723, 0.4921, 0.1866, 0.4899, 0.2567, 0.4931, 0.8233, 0.7741, 0.9991, 0.7711, 0.717, 0.7744, 0.8233, 0.7741, 0.9057, 0.7562, 0.9991, 0.7711, 0.8271, 0.9917, 0.9991, 0.7711, 0.9987, 0.9925, 0.8271, 0.9917, 0.717, 0.7744, 0.9991, 0.7711, 0.6179, 0.9913, 0.717, 0.7744, 0.8271, 0.9917, 0.6179, 0.9913, 0.6071, 0.7663, 0.717, 0.7744, 0.4047, 0.7526, 0.6071, 0.7663, 0.6179, 0.9913, 0.4047, 0.7526, 0.6179, 0.9913, 0.4247, 0.9912, 0.4047, 0.7526, 0.4247, 0.9912, 0.2881, 0.9915, 0.2881, 0.9915, 0.1037, 0.7645, 0.4047, 0.7526, 0.001897, 0.9913, 0.1037, 0.7645, 0.2881, 0.9915, 0.001897, 0.9913, 0.001884, 0.7584, 0.1037, 0.7645, 0.4047, 0.7526, 0.5133, 0.7499, 0.6071, 0.7663, 0.4047, 0.7526, 0.2067, 0.7564, 0.2906, 0.7588, 0.4047, 0.7526, 0.1037, 0.7645, 0.2067, 0.7564, 0.9988, 0.8432, 0.8271, 0.9917, 0.9057, 0.7562, 0.9987, 0.9925, 0.8271, 0.9917, 0.9988, 0.8432, 0.7702, 0.7743, 0.6179, 0.9913, 0.6071, 0.7663, 0.7702, 0.7743, 0.8271, 0.9917, 0.6179, 0.9913, 0.9057, 0.7562, 0.8271, 0.9917, 0.7702, 0.7743, 0.6071, 0.7663, 0.6179, 0.9913, 0.4047, 0.7526, 0.6179, 0.9913, 0.3801, 0.9913, 0.4047, 0.7526, 0.001881, 0.8439, 0.1849, 0.9914, 0.001897, 0.9913, 0.1037, 0.7645, 0.1849, 0.9914, 0.001881, 0.8439, 0.1037, 0.7645, 0.2067, 0.7564, 0.1849, 0.9914, 0.3801, 0.9913, 0.1849, 0.9914, 0.2067, 0.7564, 0.4047, 0.7526, 0.3801, 0.9913, 0.2067, 0.7564, 0.8233, 0.7741, 0.9991, 0.7711, 0.717, 0.7744, 0.8233, 0.7741, 0.9057, 0.7562, 0.9991, 0.7711, 0.07566, 0.7621, 0.2425, 0.9899, 0.001517, 0.7601, 0.07566, 0.7621, 0.1412, 0.7605, 0.2425, 0.9899, 0.4839, 0.7725, 0.2425, 0.9899, 0.4187, 0.7667, 0.354, 0.5827, 0.26, 0.6261, 0.2772, 0.4997, 0.09813, 0.977, 0.07143, 0.9633, 0.09034, 0.9604, 0.09813, 0.977, 0.08885, 0.9872, 0.07143, 0.9633, 0.08885, 0.9872, 0.06995, 0.977, 0.07143, 0.9633, 0.4187, 0.7667, 0.2425, 0.9899, 0.2942, 0.7678, 0.6179, 0.9913, 0.3801, 0.9913, 0.4047, 0.7526, 0.5133, 0.7499, 0.6179, 0.9913, 0.4047, 0.7526, 0.5133, 0.7499, 0.6071, 0.7663, 0.6179, 0.9913, 0.7702, 0.7743, 0.6179, 0.9913, 0.6071, 0.7663, 0.7702, 0.7743, 0.8271, 0.9917, 0.6179, 0.9913, 0.9057, 0.7562, 0.8271, 0.9917, 0.7702, 0.7743, 0.9988, 0.8432, 0.8271, 0.9917, 0.9057, 0.7562, 0.9987, 0.9925, 0.8271, 0.9917, 0.9988, 0.8432, 0.001881, 0.8439, 0.1849, 0.9914, 0.001897, 0.9913, 0.1552, 0.7605, 0.1849, 0.9914, 0.001881, 0.8439, 0.1552, 0.7605, 0.4047, 0.7526, 0.1849, 0.9914, 0.3801, 0.9913, 0.1849, 0.9914, 0.4047, 0.7526, 0.4047, 0.7526, 0.2067, 0.7564, 0.2906, 0.7588, 0.4047, 0.7526, 0.1037, 0.7645, 0.2067, 0.7564, 0.822, 0.8463, 0.5232, 0.9369, 0.7643, 0.7593, 0.7643, 0.7593, 0.8222, 0.7742, 0.822, 0.8463, 0.2044, 0.7615, 0.2993, 0.7636, 0.2044, 0.847, 0.2044, 0.847, 0.2993, 0.7636, 0.5232, 0.9369, 0.4186, 0.7588, 0.5232, 0.9369, 0.2993, 0.7636, 0.5212, 0.753, 0.5232, 0.9369, 0.4186, 0.7588, 0.5212, 0.753, 0.6474, 0.7775, 0.5232, 0.9369, 0.6474, 0.7775, 0.7643, 0.7593, 0.5232, 0.9369, 0.001881, 0.8439, 0.1849, 0.9914, 0.001897, 0.9913, 0.1552, 0.7605, 0.1849, 0.9914, 0.001881, 0.8439, 0.1552, 0.7605, 0.4047, 0.7526, 0.1849, 0.9914, 0.3801, 0.9913, 0.1849, 0.9914, 0.4047, 0.7526, 0.2044, 0.7615, 0.2674, 0.7676, 0.5232, 0.9369, 0.8222, 0.7742, 0.5232, 0.9369, 0.7643, 0.7593, 0.4839, 0.7725, 0.2425, 0.9899, 0.4187, 0.7667, 0.1006, 0.7582, 0.2425, 0.9899, 0.001517, 0.7601, 0.09813, 0.977, 0.06995, 0.9678, 0.09034, 0.9604, 0.09813, 0.977, 0.07533, 0.9844, 0.06995, 0.9678, 0.09813, 0.977, 0.08885, 0.9872, 0.07533, 0.9844, 0.09349, 0.9821, 0.06995, 0.9678, 0.09034, 0.9604, 0.09349, 0.9821, 0.07533, 0.9844, 0.06995, 0.9678, 0.07566, 0.7621, 0.2425, 0.9899, 0.001517, 0.7601, 0.07566, 0.7621, 0.1412, 0.7605, 0.2425, 0.9899, 0.4839, 0.7725, 0.2425, 0.9899, 0.4187, 0.7667, 0.4187, 0.7667, 0.2425, 0.9899, 0.2942, 0.7678, 0.6179, 0.9913, 0.3801, 0.9913, 0.4047, 0.7526, 0.5133, 0.7499, 0.6179, 0.9913, 0.4047, 0.7526, 0.5133, 0.7499, 0.6071, 0.7663, 0.6179, 0.9913, 0.7702, 0.7743, 0.6179, 0.9913, 0.6071, 0.7663, 0.7702, 0.7743, 0.8271, 0.9917, 0.6179, 0.9913, 0.9057, 0.7562, 0.8271, 0.9917, 0.7702, 0.7743, 0.9988, 0.8432, 0.8271, 0.9917, 0.9057, 0.7562, 0.9987, 0.9925, 0.8271, 0.9917, 0.9988, 0.8432, 0.001881, 0.8439, 0.1849, 0.9914, 0.001897, 0.9913, 0.1552, 0.7605, 0.1849, 0.9914, 0.001881, 0.8439, 0.1552, 0.7605, 0.4047, 0.7526, 0.1849, 0.9914, 0.3801, 0.9913, 0.1849, 0.9914, 0.4047, 0.7526, 0.4047, 0.7526, 0.2067, 0.7564, 0.2906, 0.7588, 0.4047, 0.7526, 0.1037, 0.7645, 0.2067, 0.7564, 0.822, 0.8463, 0.5232, 0.9369, 0.7643, 0.7593, 0.7643, 0.7593, 0.8222, 0.7742, 0.822, 0.8463, 0.2044, 0.7615, 0.2993, 0.7636, 0.2044, 0.847, 0.2044, 0.847, 0.2993, 0.7636, 0.5232, 0.9369, 0.4186, 0.7588, 0.5232, 0.9369, 0.2993, 0.7636, 0.5212, 0.753, 0.5232, 0.9369, 0.4186, 0.7588, 0.5212, 0.753, 0.6474, 0.7775, 0.5232, 0.9369, 0.6474, 0.7775, 0.7643, 0.7593, 0.5232, 0.9369, 0.001881, 0.8439, 0.1849, 0.9914, 0.001897, 0.9913, 0.1552, 0.7605, 0.1849, 0.9914, 0.001881, 0.8439, 0.1552, 0.7605, 0.4047, 0.7526, 0.1849, 0.9914, 0.3801, 0.9913, 0.1849, 0.9914, 0.4047, 0.7526, 0.2573, 0.7218, 0.3202, 0.6288, 0.3372, 0.6323, 0.4125, 0.492, 0.3372, 0.6323, 0.3202, 0.6288, 0.4125, 0.492, 0.4547, 0.5008, 0.3372, 0.6323, 0.2573, 0.7218, 0.2571, 0.6292, 0.3202, 0.6288, 0.2567, 0.4931, 0.3202, 0.6288, 0.2571, 0.6292, 0.2567, 0.4931, 0.4125, 0.492, 0.3202, 0.6288, 0.2573, 0.7218, 0.1551, 0.6293, 0.2287, 0.6279, 0.004844, 0.4933, 0.2287, 0.6279, 0.1551, 0.6293, 0.004844, 0.4933, 0.1866, 0.4899, 0.2287, 0.6279, 0.354, 0.5827, 0.26, 0.6261, 0.2772, 0.4997, 0.9057, 0.7562, 0.9129, 0.9921, 0.7702, 0.7743, 0.7702, 0.7743, 0.9129, 0.9921, 0.6179, 0.9913, 0.7702, 0.7743, 0.6179, 0.9913, 0.5602, 0.7581, 0.5602, 0.7581, 0.6179, 0.9913, 0.4047, 0.7526, 0.6179, 0.9913, 0.3801, 0.9913, 0.4047, 0.7526, 0.09349, 0.9821, 0.06995, 0.9678, 0.09034, 0.9604, 0.09349, 0.9821, 0.07533, 0.9844, 0.06995, 0.9678, 0.2044, 0.7615, 0.2993, 0.7636, 0.5232, 0.9369, 0.4186, 0.7588, 0.5232, 0.9369, 0.2993, 0.7636, 0.5212, 0.753, 0.5232, 0.9369, 0.4186, 0.7588, 0.5212, 0.753, 0.6474, 0.7775, 0.5232, 0.9369, 0.6474, 0.7775, 0.7643, 0.7593, 0.5232, 0.9369, 0.8222, 0.7742, 0.5232, 0.9369, 0.7643, 0.7593, 0.2445, 0.5827, 0.1146, 0.6133, 0.1787, 0.4997, 0.2044, 0.7615, 0.2993, 0.7636, 0.5232, 0.9369, 0.4186, 0.7588, 0.5232, 0.9369, 0.2993, 0.7636, 0.5212, 0.753, 0.5232, 0.9369, 0.4186, 0.7588, 0.5212, 0.753, 0.6474, 0.7775, 0.5232, 0.9369, 0.6474, 0.7775, 0.7643, 0.7593, 0.5232, 0.9369, 0.8222, 0.7742, 0.5232, 0.9369, 0.7643, 0.7593, 0.8222, 0.7742, 0.5232, 0.9369, 0.7643, 0.7593, 0.2044, 0.7615, 0.2993, 0.7636, 0.5232, 0.9369, 0.4186, 0.7588, 0.5232, 0.9369, 0.2993, 0.7636, 0.5212, 0.753, 0.5232, 0.9369, 0.4186, 0.7588, 0.5212, 0.753, 0.6474, 0.7775, 0.5232, 0.9369, 0.6474, 0.7775, 0.7643, 0.7593, 0.5232, 0.9369, 0.3801, 0.9913, 0.1849, 0.9914, 0.4047, 0.7526, 0.1552, 0.7605, 0.4047, 0.7526, 0.1849, 0.9914, 0.1552, 0.7605, 0.1849, 0.9914, 0.001881, 0.8439, 0.001881, 0.8439, 0.1849, 0.9914, 0.001897, 0.9913, 0.2445, 0.5827, 0.1505, 0.6443, 0.1787, 0.4997, 0.7702, 0.7743, 0.6179, 0.9913, 0.6071, 0.7663, 0.7702, 0.7743, 0.8271, 0.9917, 0.6179, 0.9913, 0.9057, 0.7562, 0.8271, 0.9917, 0.7702, 0.7743, 0.9988, 0.8432, 0.8271, 0.9917, 0.9057, 0.7562, 0.9987, 0.9925, 0.8271, 0.9917, 0.9988, 0.8432, 0.3801, 0.9913, 0.1849, 0.9914, 0.4047, 0.7526, 0.1552, 0.7605, 0.4047, 0.7526, 0.1849, 0.9914, 0.1552, 0.7605, 0.1849, 0.9914, 0.001881, 0.8439, 0.001881, 0.8439, 0.1849, 0.9914, 0.001897, 0.9913, 0.354, 0.5827, 0.26, 0.6261, 0.2772, 0.4997, 0.7702, 0.7743, 0.6179, 0.9913, 0.6071, 0.7663, 0.7702, 0.7743, 0.8271, 0.9917, 0.6179, 0.9913, 0.9057, 0.7562, 0.8271, 0.9917, 0.7702, 0.7743, 0.9988, 0.8432, 0.8271, 0.9917, 0.9057, 0.7562, 0.9987, 0.9925, 0.8271, 0.9917, 0.9988, 0.8432, 0.2226, 0.7531, 0.2942, 0.7678, 0.1006, 0.7582, 0.2942, 0.7678, 0.2425, 0.9899, 0.1006, 0.7582, 0.2226, 0.7531, 0.2942, 0.7678, 0.1412, 0.7605, 0.2942, 0.7678, 0.2425, 0.9899, 0.1412, 0.7605, 0.8271, 0.9917, 0.9991, 0.7711, 0.9987, 0.9925, 0.8271, 0.9917, 0.717, 0.7744, 0.9991, 0.7711, 0.6179, 0.9913, 0.717, 0.7744, 0.8271, 0.9917, 0.6179, 0.9913, 0.6071, 0.7663, 0.717, 0.7744, 0.4047, 0.7526, 0.6071, 0.7663, 0.6179, 0.9913, 0.4047, 0.7526, 0.6179, 0.9913, 0.4247, 0.9912, 0.4047, 0.7526, 0.4247, 0.9912, 0.2881, 0.9915, 0.2881, 0.9915, 0.1037, 0.7645, 0.4047, 0.7526, 0.001897, 0.9913, 0.1037, 0.7645, 0.2881, 0.9915, 0.001897, 0.9913, 0.001884, 0.7584, 0.1037, 0.7645, 0.4047, 0.7526, 0.5133, 0.7499, 0.6071, 0.7663, 0.09034, 0.9604, 0.07533, 0.9844, 0.06995, 0.9678, 0.09034, 0.9604, 0.08885, 0.9872, 0.07533, 0.9844, 0.09034, 0.9604, 0.09813, 0.977, 0.08885, 0.9872, 0.2573, 0.7218, 0.2144, 0.6285, 0.2571, 0.6292, 0.1514, 0.4913, 0.2571, 0.6292, 0.2144, 0.6285, 0.1514, 0.4913, 0.2567, 0.4931, 0.2571, 0.6292, 0.2226, 0.7531, 0.2942, 0.7678, 0.1006, 0.7582, 0.2942, 0.7678, 0.2425, 0.9899, 0.1006, 0.7582, 0.9988, 0.8432, 0.9129, 0.9921, 0.9057, 0.7562, 0.9057, 0.7562, 0.9129, 0.9921, 0.7702, 0.7743, 0.7702, 0.7743, 0.9129, 0.9921, 0.6179, 0.9913, 0.7702, 0.7743, 0.6179, 0.9913, 0.5602, 0.7581, 0.5602, 0.7581, 0.6179, 0.9913, 0.4047, 0.7526, 0.6179, 0.9913, 0.3801, 0.9913, 0.4047, 0.7526, 0.2226, 0.7531, 0.2942, 0.7678, 0.1412, 0.7605, 0.2942, 0.7678, 0.2425, 0.9899, 0.1412, 0.7605, 0.4187, 0.7667, 0.2425, 0.9899, 0.2942, 0.7678, 0.2226, 0.7531, 0.2942, 0.7678, 0.1412, 0.7605, 0.2942, 0.7678, 0.2425, 0.9899, 0.1412, 0.7605, 0.2573, 0.7218, 0.2287, 0.6279, 0.2571, 0.6292, 0.1866, 0.4899, 0.2571, 0.6292, 0.2287, 0.6279, 0.1866, 0.4899, 0.2567, 0.4931, 0.2571, 0.6292, 0.2573, 0.7218, 0.2144, 0.6285, 0.2571, 0.6292, 0.1514, 0.4913, 0.2571, 0.6292, 0.2144, 0.6285, 0.1514, 0.4913, 0.2567, 0.4931, 0.2571, 0.6292, 0.1162, 0.4928, 0.1866, 0.4899, 0.2567, 0.4931, 0.1162, 0.4928, 0.1866, 0.4899, 0.2567, 0.4931, 0.4187, 0.7667, 0.2425, 0.9899, 0.2942, 0.7678, 0.001517, 0.7604, 0.1998, 0.7606, 0.2425, 0.9532, 0.2226, 0.7531, 0.2942, 0.7678, 0.1412, 0.7605, 0.2942, 0.7678, 0.2425, 0.9899, 0.1412, 0.7605, 0.09034, 0.9604, 0.07533, 0.9844, 0.06995, 0.9678, 0.09034, 0.9604, 0.08885, 0.9872, 0.07533, 0.9844, 0.09034, 0.9604, 0.09813, 0.977, 0.08885, 0.9872, 0.1998, 0.7606, 0.4839, 0.7679, 0.2425, 0.9532, 0.354, 0.5827, 0.26, 0.6261, 0.2772, 0.4997, 0.2573, 0.7218, 0.1551, 0.6293, 0.2002, 0.6291, 0.004844, 0.4933, 0.2002, 0.6291, 0.1551, 0.6293, 0.004844, 0.4933, 0.1162, 0.4928, 0.2002, 0.6291, 0.382, 0.4973, 0.4547, 0.5008, 0.3372, 0.6323, 0.2573, 0.7218, 0.3078, 0.6309, 0.3372, 0.6323, 0.382, 0.4973, 0.3372, 0.6323, 0.3078, 0.6309, 0.2567, 0.4931, 0.382, 0.4973, 0.3078, 0.6309, 0.2567, 0.4931, 0.3078, 0.6309, 0.2571, 0.6292, 0.2573, 0.7218, 0.2571, 0.6292, 0.3078, 0.6309, 0.4047, 0.7526, 0.5133, 0.7499, 0.6071, 0.7663, 0.001897, 0.9913, 0.001884, 0.7584, 0.1037, 0.7645, 0.001897, 0.9913, 0.1037, 0.7645, 0.2881, 0.9915, 0.2881, 0.9915, 0.1037, 0.7645, 0.4047, 0.7526, 0.4047, 0.7526, 0.4247, 0.9912, 0.2881, 0.9915, 0.4047, 0.7526, 0.6179, 0.9913, 0.4247, 0.9912, 0.4047, 0.7526, 0.6071, 0.7663, 0.6179, 0.9913, 0.6179, 0.9913, 0.6071, 0.7663, 0.717, 0.7744, 0.6179, 0.9913, 0.717, 0.7744, 0.8271, 0.9917, 0.8271, 0.9917, 0.717, 0.7744, 0.9991, 0.7711, 0.8271, 0.9917, 0.9991, 0.7711, 0.9987, 0.9925, 0.2445, 0.5827, 0.1505, 0.6443, 0.1787, 0.4997, 0.2445, 0.5827, 0.1505, 0.6443, 0.1787, 0.4997, 0.2044, 0.7615, 0.2993, 0.7636, 0.5232, 0.9369, 0.4186, 0.7588, 0.5232, 0.9369, 0.2993, 0.7636, 0.5212, 0.753, 0.5232, 0.9369, 0.4186, 0.7588, 0.5212, 0.753, 0.6474, 0.7775, 0.5232, 0.9369, 0.6474, 0.7775, 0.7643, 0.7593, 0.5232, 0.9369, 0.8222, 0.7742, 0.5232, 0.9369, 0.7643, 0.7593, 0.354, 0.5827, 0.26, 0.6261, 0.2772, 0.4997, 0.2445, 0.5827, 0.1146, 0.6133, 0.1787, 0.4997, 0.2573, 0.7218, 0.3202, 0.6288, 0.3372, 0.6323, 0.4125, 0.492, 0.3372, 0.6323, 0.3202, 0.6288, 0.4125, 0.492, 0.4547, 0.5008, 0.3372, 0.6323, 0.2226, 0.7531, 0.2942, 0.7678, 0.1412, 0.7605, 0.2942, 0.7678, 0.2425, 0.9899, 0.1412, 0.7605, 0.2573, 0.7218, 0.1551, 0.6293, 0.1925, 0.6288, 0.004844, 0.4933, 0.1925, 0.6288, 0.1551, 0.6293, 0.004844, 0.4933, 0.09723, 0.4921, 0.1925, 0.6288, 0.4187, 0.7667, 0.2425, 0.9899, 0.2942, 0.7678, 0.354, 0.5827, 0.26, 0.6261, 0.2772, 0.4997, 0.2425, 0.9532, 0.1209, 0.7599, 0.2781, 0.7617, 0.2573, 0.7218, 0.1551, 0.6293, 0.2287, 0.6279, 0.004844, 0.4933, 0.2287, 0.6279, 0.1551, 0.6293, 0.004844, 0.4933, 0.1866, 0.4899, 0.2287, 0.6279, 0.2567, 0.4931, 0.4125, 0.492, 0.3202, 0.6288, 0.2567, 0.4931, 0.3202, 0.6288, 0.2571, 0.6292, 0.2573, 0.7218, 0.2571, 0.6292, 0.3202, 0.6288, 0.2573, 0.7218, 0.2287, 0.6279, 0.2571, 0.6292, 0.1866, 0.4899, 0.2571, 0.6292, 0.2287, 0.6279, 0.1866, 0.4899, 0.2567, 0.4931, 0.2571, 0.6292, 0.2573, 0.7218, 0.3202, 0.6288, 0.3372, 0.6323, 0.4125, 0.492, 0.3372, 0.6323, 0.3202, 0.6288, 0.4125, 0.492, 0.4547, 0.5008, 0.3372, 0.6323, 0.4187, 0.7667, 0.2425, 0.9899, 0.2942, 0.7678, 0.2573, 0.7218, 0.3202, 0.6288, 0.3372, 0.6323, 0.4125, 0.492, 0.3372, 0.6323, 0.3202, 0.6288, 0.4125, 0.492, 0.4547, 0.5008, 0.3372, 0.6323, 0.2573, 0.7218, 0.2571, 0.6292, 0.3202, 0.6288, 0.2567, 0.4931, 0.3202, 0.6288, 0.2571, 0.6292, 0.2567, 0.4931, 0.4125, 0.492, 0.3202, 0.6288, 0.2573, 0.7218, 0.1551, 0.6293, 0.2144, 0.6285, 0.004844, 0.4933, 0.2144, 0.6285, 0.1551, 0.6293, 0.004844, 0.4933, 0.1514, 0.4913, 0.2144, 0.6285, 0.2425, 0.9532, 0.2781, 0.7617, 0.4839, 0.7679, 0.9988, 0.8432, 0.9129, 0.9921, 0.9057, 0.7562, 0.001517, 0.7604, 0.1209, 0.7599, 0.2425, 0.9532, 0.1006, 0.7582, 0.2425, 0.9899, 0.001517, 0.7601, 0.4839, 0.7725, 0.2425, 0.9899, 0.4187, 0.7667, 0.09813, 0.977, 0.06995, 0.9678, 0.09034, 0.9604, 0.09813, 0.977, 0.07533, 0.9844, 0.06995, 0.9678, 0.09813, 0.977, 0.08885, 0.9872, 0.07533, 0.9844, 0.09723, 0.4921, 0.1866, 0.4899, 0.2567, 0.4931, 0.8222, 0.7742, 0.5232, 0.9369, 0.7643, 0.7593, 0.2044, 0.7615, 0.2674, 0.7676, 0.5232, 0.9369, 0.4187, 0.7667, 0.2425, 0.9899, 0.2942, 0.7678, 0.354, 0.5827, 0.26, 0.6261, 0.2772, 0.4997, 0.7702, 0.7743, 0.9057, 0.7562, 0.9991, 0.7711])
me_tree_pine01_8cluster_reference.materials.append(mat_tree_pine01)
me_tree_pine01_8cluster_reference.use_remesh_fix_poles = True
me_tree_pine01_8cluster_reference.use_remesh_preserve_attributes = False
me_tree_pine01_8cluster_reference.use_mirror_vertex_groups = False
me_tree_pine01_8cluster_reference.update()
me_tree_pine01_8cluster_reference.normals_split_custom_set([tuple(v) for v in zip(*[iter([0.5281, 0.8445, 0.08921, 0.5281, 0.8445, 0.08921, 0.5281, 0.8445, 0.08921, -0.6907, 0.4821, 0.5389, -0.5933, 0.4883, 0.64, -0.7677, 0.08933, 0.6346, -0.6907, 0.4821, 0.5389, -0.3091, 0.7927, 0.5254, -0.5933, 0.4883, 0.64, -0.1899, 0.8218, 0.5372, -0.5933, 0.4883, 0.64, -0.3091, 0.7927, 0.5254, -0.1899, 0.8218, 0.5372, -0.4783, 0.4844, 0.7325, -0.5933, 0.4883, 0.64, -0.4783, 0.4844, 0.7325, -0.7677, 0.08933, 0.6346, -0.5933, 0.4883, 0.64, -0.4783, 0.4844, 0.7325, -0.6545, 0.03308, 0.7553, -0.7677, 0.08933, 0.6346, -0.3146, -0.2225, 0.9228, -0.008883, -0.2143, 0.9767, -0.4668, 0.1324, 0.8744, -0.3146, -0.2225, 0.9228, 0.4602, -0.4175, 0.7836, -0.008883, -0.2143, 0.9767, -0.3146, -0.2225, 0.9228, 0.2809, -0.5036, 0.817, 0.4602, -0.4175, 0.7836, 0.4602, -0.4175, 0.7836, 0.2809, -0.5036, 0.817, 0.8323, -0.09047, 0.5469, 0.4602, -0.4175, 0.7836, 0.8323, -0.09039, 0.5469, 0.5844, 0.2202, 0.781, 0.5844, 0.2202, 0.781, 0.8323, -0.09039, 0.5469, 0.4803, 0.6525, 0.5861, 0.5844, 0.2202, 0.781, 0.4803, 0.6525, 0.5861, 0.1178, 0.4241, 0.8979, -0.3146, -0.2225, 0.9228, 0.1042, 0.0105, 0.9945, 0.2809, -0.5036, 0.817, -0.3146, -0.2225, 0.9228, 0.03411, -0.01958, 0.9992, 0.0341, -0.01958, 0.9992, -0.3146, -0.2225, 0.9228, -0.3405, 0.3751, 0.8622, 0.03411, -0.01958, 0.9992, -0.4668, 0.1324, 0.8744, -0.3405, 0.3751, 0.8622, -0.3146, -0.2225, 0.9228, 0.1178, 0.4241, 0.8979, -0.3405, 0.3751, 0.8622, -0.4668, 0.1324, 0.8744, 0.1178, 0.4241, 0.8979, 0.4803, 0.6525, 0.5861, -0.3405, 0.3751, 0.8622, 0.9588, 0.2734, -0.07781, 0.9822, 0.187, 0.01959, 0.9822, 0.187, 0.01958, 0.9884, 0.0974, 0.1166, 0.9822, 0.187, 0.01958, 0.9822, 0.187, 0.01959, 0.9884, 0.0974, 0.1166, 0.9884, 0.0974, 0.1166, 0.9822, 0.187, 0.01958, 0.07857, 0.01406, 0.9968, 0.07857, 0.01406, 0.9968, 0.07857, 0.01406, 0.9968, 0.07858, 0.01406, 0.9968, 0.07858, 0.01406, 0.9968, 0.07858, 0.01406, 0.9968, 0.2928, 0.4964, 0.8172, -0.08411, -0.228, 0.97, 0.5352, -0.3719, 0.7585, 0.2928, 0.4964, 0.8172, 0.03933, 0.01587, 0.9991, -0.08411, -0.228, 0.97, 0.03933, 0.01587, 0.9991, -0.6644, 0.1332, 0.7354, -0.08411, -0.228, 0.97, -0.5281, -0.8445, -0.08921, -0.5281, -0.8445, -0.08921, -0.5281, -0.8445, -0.08921, -0.3667, -0.9297, 0.03377, -0.3631, -0.9223, 0.1322, -0.3631, -0.9223, 0.1322, -0.3559, -0.9059, 0.2294, -0.3631, -0.9223, 0.1322, -0.3631, -0.9223, 0.1322, -0.3559, -0.9059, 0.2294, -0.3559, -0.9059, 0.2294, -0.3631, -0.9223, 0.1322, 0.9671, 0.1766, 0.1831, 0.9485, 0.1784, 0.2616, 0.9485, 0.1784, 0.2616, 0.9238, 0.179, 0.3385, 0.9485, 0.1784, 0.2616, 0.9485, 0.1784, 0.2616, 0.9238, 0.179, 0.3385, 0.9238, 0.179, 0.3385, 0.9485, 0.1784, 0.2616, -0.3745, 0.2009, 0.9052, 0.3376, 0.04359, 0.9403, 0.1472, 0.527, 0.837, -0.3745, 0.2009, 0.9052, -0.2095, -0.2666, 0.9408, 0.3376, 0.04359, 0.9403, -0.2095, -0.2666, 0.9408, 0.3595, -0.4943, 0.7914, 0.3376, 0.04359, 0.9403, -0.2387, -0.8899, 0.3887, -0.1901, -0.8923, 0.4095, -0.1901, -0.8923, 0.4095, -0.1411, -0.8921, 0.4292, -0.1901, -0.8923, 0.4095, -0.1901, -0.8923, 0.4095, -0.1411, -0.8921, 0.4292, -0.141, -0.8922, 0.4291, -0.1901, -0.8923, 0.4095, 0.1791, 0.728, 0.6618, 0.1791, 0.728, 0.6618, 0.1791, 0.728, 0.6618, -0.2529, -0.05951, 0.9657, -0.2529, -0.05951, 0.9657, -0.2529, -0.05951, 0.9657, -0.2529, -0.05952, 0.9657, -0.2529, -0.05951, 0.9657, -0.2529, -0.05951, 0.9657, 0.3776, 0.3773, 0.8456, -0.04687, -0.2267, 0.9728, 0.4814, -0.2525, 0.8393, 0.3776, 0.3773, 0.8456, -0.1303, 0.407, 0.9041, -0.04687, -0.2267, 0.9728, -0.1303, 0.407, 0.9041, -0.5706, -0.05681, 0.8192, -0.04687, -0.2267, 0.9728, -0.5671, 0.01485, 0.8235, -0.4995, 0.6285, 0.5962, -0.8672, 0.4297, 0.2516, -0.03346, 0.4358, 0.8994, -0.4995, 0.6285, 0.5962, -0.5671, 0.01485, 0.8235, -0.03346, 0.4358, 0.8994, 0.3302, 0.3144, 0.89, -0.4995, 0.6286, 0.5961, -0.3837, -0.4673, 0.7965, 0.02786, -0.6171, 0.7864, -0.5671, 0.01485, 0.8235, 0.3195, -0.05016, 0.9463, 0.3302, 0.3144, 0.89, -0.03346, 0.4358, 0.8994, 0.3195, -0.05016, 0.9463, 0.3977, -0.3393, 0.8525, 0.3302, 0.3144, 0.89, 0.02786, -0.6171, 0.7864, 0.3977, -0.3393, 0.8525, 0.3195, -0.05016, 0.9463, 0.02786, -0.6171, 0.7864, -0.1363, -0.6119, 0.7791, 0.3977, -0.3393, 0.8525, -0.3837, -0.4673, 0.7965, -0.1363, -0.6119, 0.7791, 0.02786, -0.6171, 0.7864, -0.3837, -0.4673, 0.7965, -0.1642, -0.06062, 0.9846, -0.1363, -0.6119, 0.7791, 0.3977, -0.3393, 0.8525, -0.1428, -0.08098, 0.9864, 0.3302, 0.3144, 0.89, 0.06196, -0.6483, 0.7589, 0.2077, -0.1334, 0.9691, -0.3215, -0.7952, 0.5141, 0.4938, -0.1339, 0.8592, 0.2077, -0.1334, 0.9691, 0.06196, -0.6483, 0.7589, 0.4938, -0.1339, 0.8592, 0.2833, 0.4033, 0.8701, 0.2077, -0.1334, 0.9691, 0.2833, 0.4033, 0.8701, -0.008394, 0.6502, 0.7597, 0.2077, -0.1334, 0.9691, 0.5223, -0.5278, 0.6698, 0.5223, -0.5278, 0.6698, 0.5223, -0.5278, 0.6698, 0.3195, -0.05016, 0.9463, -0.5671, 0.01485, 0.8235, 0.02786, -0.6171, 0.7864, 0.3195, -0.05016, 0.9463, -0.03346, 0.4358, 0.8994, -0.5671, 0.01485, 0.8235, -0.6978, 0.07317, 0.7125, -0.4485, 0.08636, 0.8896, -0.8498, 0.01887, 0.5268, -0.8626, 0.05598, 0.5027, -0.6978, 0.07317, 0.7125, -0.8498, 0.01887, 0.5268, -0.8626, 0.05598, 0.5027, -0.8501, 0.1536, 0.5037, -0.6978, 0.07317, 0.7125, 0.9081, 0.07877, 0.4113, 0.8503, -0.2079, 0.4835, 0.7629, -0.4231, 0.4889, 0.9081, 0.07877, 0.4113, 0.8883, 0.2187, 0.4038, 0.8503, -0.2079, 0.4835, 0.7629, -0.4231, 0.4889, 0.8503, -0.2079, 0.4835, 0.4959, -0.7168, 0.4901, 0.174, 0.8859, 0.43, -0.0597, 0.8918, 0.4485, 0.5479, 0.7383, 0.3934, -0.3577, 0.8387, 0.4106, -0.0597, 0.8918, 0.4485, 0.174, 0.8859, 0.43, -0.3577, 0.8387, 0.4106, -0.4803, 0.7718, 0.4167, -0.0597, 0.8918, 0.4485, 0.1052, 0.009398, 0.9944, 0.1052, 0.0094, 0.9944, 0.1052, 0.009397, 0.9944, 0.1052, 0.009399, 0.9944, 0.1052, 0.0094, 0.9944, 0.1052, 0.009399, 0.9944, 0.5259, -0.03517, 0.8498, 0.1583, -0.01614, 0.9873, 0.1583, -0.01612, 0.9873, 0.5259, -0.03517, 0.8498, 0.2591, -0.4969, 0.8282, 0.1583, -0.01614, 0.9873, 0.5259, -0.03517, 0.8498, 0.09495, -0.005925, 0.9955, 0.1883, 0.47, 0.8624, -0.3449, 0.05951, 0.9368, -0.5472, -0.2986, 0.782, -0.07087, -0.3173, 0.9457, -0.3449, 0.05951, 0.9368, -0.457, 0.4327, 0.7772, -0.5472, -0.2986, 0.782, 0.04397, 0.485, 0.8734, -0.457, 0.4327, 0.7772, -0.3449, 0.05951, 0.9368, 0.04397, 0.485, 0.8734, 0.1883, 0.47, 0.8624, -0.457, 0.4327, 0.7771, 0.5259, -0.03517, 0.8498, 0.1883, 0.47, 0.8624, 0.04397, 0.485, 0.8734, 0.5259, -0.03517, 0.8498, 0.04397, 0.485, 0.8734, 0.3423, 0.09438, 0.9348, 0.5259, -0.03517, 0.8498, 0.3423, 0.09438, 0.9348, 0.4942, -0.3765, 0.7836, 0.4942, -0.3765, 0.7836, 0.2591, -0.4969, 0.8282, 0.5259, -0.03517, 0.8498, -0.07087, -0.3173, 0.9457, 0.2591, -0.4969, 0.8282, 0.4942, -0.3765, 0.7836, -0.07087, -0.3173, 0.9457, -0.5472, -0.2986, 0.782, 0.2591, -0.4969, 0.8282, 0.7266, 0.5143, 0.4556, 0.6813, -0.1363, 0.7192, 0.8282, 0.3479, 0.4393, 0.7266, 0.5143, 0.4556, 0.2208, 0.6739, 0.7051, 0.6813, -0.1363, 0.7192, 0.06978, 0.8227, 0.5641, 0.2208, 0.6739, 0.7051, 0.7266, 0.5143, 0.4556, -0.512, 0.6636, 0.5454, 0.2208, 0.6739, 0.7051, 0.06978, 0.8227, 0.5641, -0.4995, 0.6931, 0.5197, 0.2208, 0.6739, 0.7051, -0.512, 0.6636, 0.5454, 0.5575, -0.6545, 0.5107, 0.6813, -0.1363, 0.7192, 0.5391, -0.6607, 0.5224, 0.6813, -0.1363, 0.7192, -0.1822, -0.5558, 0.8111, 0.5391, -0.6607, 0.5224, -0.5763, -0.6155, 0.5376, -0.1822, -0.5558, 0.8111, -0.7078, -0.4039, 0.5796, -0.1822, -0.5558, 0.8111, -0.6604, 0.07712, 0.747, -0.7078, -0.4039, 0.5796, -0.7679, 0.2649, 0.5832, -0.7078, -0.4039, 0.5796, -0.6604, 0.07712, 0.747, -0.7679, 0.2649, 0.5832, -0.6604, 0.07712, 0.747, -0.512, 0.6636, 0.5454, -0.512, 0.6636, 0.5454, -0.6604, 0.07712, 0.747, -0.4995, 0.6931, 0.5197, 0.01728, 0.003997, 0.9998, 0.01728, 0.003996, 0.9998, 0.01728, 0.003997, 0.9998, 0.01727, 0.003986, 0.9998, 0.01727, 0.003985, 0.9998, 0.01727, 0.003985, 0.9998, -0.468, 0.6139, 0.6357, -0.2178, 0.7088, 0.671, -0.02395, 0.7634, 0.6455, -0.468, 0.6139, 0.6357, -0.5563, 0.5265, 0.6429, -0.2178, 0.7088, 0.671, -0.02395, 0.7634, 0.6455, -0.2178, 0.7088, 0.671, 0.3275, 0.7379, 0.5901, 0.5963, -0.1841, 0.7814, 0.06239, 0.0002239, 0.9981, 0.3003, 0.4645, 0.8331, -0.3745, 0.2009, 0.9052, -0.6668, -0.1236, 0.7349, -0.2095, -0.2666, 0.9408, -0.3745, 0.2009, 0.9052, -0.3649, 0.6014, 0.7107, -0.6668, -0.1236, 0.7349, 0.1472, 0.527, 0.837, -0.3649, 0.6014, 0.7107, -0.3745, 0.2009, 0.9052, 0.1472, 0.527, 0.837, 0.3003, 0.4645, 0.8331, -0.3649, 0.6015, 0.7107, 0.5963, -0.1841, 0.7814, 0.3003, 0.4645, 0.8331, 0.1472, 0.527, 0.837, 0.5963, -0.1841, 0.7814, 0.1472, 0.527, 0.837, 0.3376, 0.04359, 0.9403, 0.5963, -0.1841, 0.7814, 0.3376, 0.04359, 0.9403, 0.3595, -0.4943, 0.7914, 0.3595, -0.4943, 0.7914, 0.06354, -0.7036, 0.7078, 0.5963, -0.1841, 0.7814, -0.2095, -0.2666, 0.9408, 0.06354, -0.7036, 0.7078, 0.3595, -0.4943, 0.7914, -0.2095, -0.2666, 0.9408, -0.6668, -0.1236, 0.7349, 0.06352, -0.7036, 0.7078, -0.3449, 0.05951, 0.9368, 0.3423, 0.09438, 0.9348, 0.04397, 0.485, 0.8734, -0.3449, 0.05951, 0.9368, -0.07087, -0.3173, 0.9457, 0.3423, 0.09438, 0.9348, -0.07087, -0.3173, 0.9457, 0.4942, -0.3765, 0.7836, 0.3423, 0.09438, 0.9348, -0.3358, 0.9078, 0.251, 0.1254, 0.9323, 0.3393, -0.3222, 0.8832, 0.3409, 0.1299, 0.8991, 0.4179, -0.3222, 0.8832, 0.3409, 0.1254, 0.9323, 0.3393, 0.1299, 0.8991, 0.4179, -0.3057, 0.851, 0.4271, -0.3222, 0.8832, 0.3409, -0.3358, 0.9078, 0.251, -0.3222, 0.8832, 0.3409, -0.7044, 0.655, 0.2735, -0.3057, 0.851, 0.4271, -0.7044, 0.655, 0.2735, -0.3222, 0.8832, 0.3409, -0.3057, 0.851, 0.4271, -0.6827, 0.6392, 0.3541, -0.7044, 0.655, 0.2735, -0.05155, -0.3969, 0.9164, -0.3066, -0.6432, 0.7016, -0.3066, -0.6432, 0.7016, -0.3066, -0.6432, 0.7016, -0.509, -0.779, 0.3662, -0.3066, -0.6432, 0.7016, 0.851, -0.4166, 0.3197, 0.851, -0.4166, 0.3197, 0.851, -0.4166, 0.3197, -0.04525, -0.02704, 0.9986, -0.04524, -0.02704, 0.9986, -0.04524, -0.02704, 0.9986, -0.04518, -0.027, 0.9986, -0.04518, -0.027, 0.9986, -0.04518, -0.027, 0.9986, 0.9245, 0.3789, 0.04171, 0.9189, 0.3713, 0.133, 0.9189, 0.3713, 0.133, 0.9056, 0.3606, 0.2232, 0.9189, 0.3713, 0.133, 0.9189, 0.3713, 0.133, 0.9056, 0.3606, 0.2232, 0.9056, 0.3606, 0.2232, 0.9189, 0.3713, 0.133, 0.1652, -0.02292, 0.986, 0.1652, -0.02292, 0.986, 0.1652, -0.02292, 0.986, 0.1652, -0.02292, 0.986, 0.1652, -0.02293, 0.986, 0.1652, -0.02292, 0.986, 0.5311, 0.3542, 0.7697, -0.03767, -0.2, 0.9791, 0.4559, -0.5372, 0.7096, 0.5311, 0.3542, 0.7697, 0.1647, -0.01185, 0.9863, -0.03767, -0.2, 0.9791, 0.1647, -0.01185, 0.9863, -0.4918, 0.3384, 0.8022, -0.03767, -0.2, 0.9791, 0.8117, 0.507, 0.29, 0.8117, 0.507, 0.29, 0.8117, 0.507, 0.29, -0.5891, -0.7916, 0.1621, -0.601, -0.7713, 0.2093, -0.601, -0.7713, 0.2093, -0.6112, -0.749, 0.2557, -0.601, -0.7713, 0.2093, -0.601, -0.7713, 0.2093, -0.6112, -0.749, 0.2557, -0.6113, -0.7489, 0.2559, -0.601, -0.7713, 0.2093, 0.9873, -0.1503, 0.05207, 0.9792, -0.1473, 0.1395, 0.9792, -0.1473, 0.1395, 0.9636, -0.143, 0.2258, 0.9792, -0.1473, 0.1395, 0.9792, -0.1473, 0.1395, 0.9636, -0.143, 0.2258, 0.9636, -0.143, 0.2258, 0.9792, -0.1473, 0.1395, -0.1758, 0.3008, 0.9373, 0.4417, -0.08291, 0.8933, 0.4102, 0.4335, 0.8024, -0.1758, 0.3008, 0.9373, -0.1784, -0.1909, 0.9653, 0.4417, -0.08291, 0.8933, -0.1784, -0.1909, 0.9653, 0.2614, -0.5954, 0.7597, 0.4417, -0.08291, 0.8933, -0.9157, -0.2557, 0.3101, -0.8829, -0.2373, 0.4052, -0.8829, -0.2373, 0.4052, -0.8409, -0.2165, 0.496, -0.8829, -0.2373, 0.4052, -0.8829, -0.2373, 0.4052, -0.8409, -0.2165, 0.496, -0.8409, -0.2165, 0.496, -0.8829, -0.2373, 0.4052, -0.5091, 0.8411, 0.1824, -0.4998, 0.8331, 0.2369, -0.4998, 0.8331, 0.2369, -0.4889, 0.8225, 0.2907, -0.4998, 0.8331, 0.2369, -0.4998, 0.8331, 0.2369, -0.4889, 0.8225, 0.2907, -0.4889, 0.8225, 0.2907, -0.4998, 0.8331, 0.2369, 0.1453, -0.98, 0.1358, 0.1538, -0.9671, 0.2027, 0.1538, -0.9671, 0.2027, 0.1615, -0.9496, 0.2688, 0.1538, -0.9671, 0.2027, 0.1538, -0.9671, 0.2027, 0.1615, -0.9496, 0.2688, 0.1615, -0.9496, 0.2688, 0.1538, -0.9671, 0.2027, -0.898, 0.4307, 0.09022, -0.898, 0.4307, 0.09022, -0.898, 0.4307, 0.09022, -0.1702, 0.01983, 0.9852, -0.1702, 0.01982, 0.9852, -0.1702, 0.01982, 0.9852, -0.1702, 0.0198, 0.9852, -0.1702, 0.01981, 0.9852, -0.1702, 0.0198, 0.9852, 0.5844, 0.2202, 0.781, -0.008883, -0.2143, 0.9767, 0.4602, -0.4175, 0.7836, 0.5844, 0.2202, 0.781, 0.1178, 0.4241, 0.8979, -0.008883, -0.2143, 0.9767, 0.1178, 0.4241, 0.8979, -0.4668, 0.1324, 0.8744, -0.008883, -0.2143, 0.9767, 0.41, -0.1717, 0.8958, 0.6902, 0.2468, 0.6802, 0.2305, 0.4306, 0.8726, 0.41, -0.1717, 0.8958, 0.4836, -0.5951, 0.6419, 0.6902, 0.2468, 0.6802, -0.0906, -0.6184, 0.7806, 0.4836, -0.5951, 0.6419, 0.41, -0.1717, 0.8958, -0.0906, -0.6184, 0.7806, -0.2639, -0.5531, 0.7902, 0.4835, -0.5951, 0.6419, -0.4473, -0.3218, 0.8345, -0.2639, -0.5531, 0.7902, -0.0906, -0.6184, 0.7806, -0.4473, -0.3218, 0.8345, -0.08841, -0.01082, 0.996, -0.2639, -0.5531, 0.7902, -0.4473, -0.3218, 0.8345, -0.0906, -0.6184, 0.7806, -0.4344, 0.2033, 0.8775, -0.4344, 0.2033, 0.8775, -0.1862, 0.7734, 0.606, -0.638, 0.6999, 0.3209, 0.2305, 0.4306, 0.8726, -0.1862, 0.7734, 0.606, -0.4344, 0.2033, 0.8775, 0.2305, 0.4306, 0.8726, 0.6902, 0.2468, 0.6802, -0.1862, 0.7734, 0.606, -0.06711, -0.6414, 0.7643, 0.268, -0.2087, 0.9405, -0.5046, -0.647, 0.5717, 0.5214, -0.3042, 0.7972, 0.268, -0.2087, 0.9405, -0.06711, -0.6414, 0.7643, 0.5214, -0.3042, 0.7972, 0.507, 0.2722, 0.8178, 0.268, -0.2087, 0.9405, 0.507, 0.2722, 0.8178, 0.3041, 0.6046, 0.7362, 0.268, -0.2087, 0.9405, 0.1896, -0.9001, 0.3922, 0.1896, -0.9001, 0.3922, 0.1896, -0.9001, 0.3922, 0.41, -0.1717, 0.8958, -0.4344, 0.2033, 0.8775, -0.0906, -0.6184, 0.7806, 0.41, -0.1717, 0.8958, 0.2305, 0.4306, 0.8726, -0.4344, 0.2033, 0.8775, -0.5352, 0.278, 0.7977, -0.2678, 0.2159, 0.939, -0.7154, 0.2812, 0.6396, -0.729, 0.3108, 0.6099, -0.5352, 0.278, 0.7977, -0.7154, 0.2812, 0.6396, -0.729, 0.3108, 0.6099, -0.6856, 0.4002, 0.6081, -0.5352, 0.278, 0.7977, 0.9248, -0.2377, 0.2969, 0.7833, -0.489, 0.3838, 0.63, -0.6622, 0.4057, 0.9248, -0.2377, 0.2969, 0.9525, -0.09929, 0.2878, 0.7833, -0.489, 0.3838, 0.63, -0.6622, 0.4057, 0.7833, -0.489, 0.3838, 0.2821, -0.8487, 0.4475, -0.01565, -0.05771, 0.9982, -0.01565, -0.05771, 0.9982, -0.01565, -0.05771, 0.9982, 0.189, -0.0365, 0.9813, -0.3361, -0.08787, 0.9377, -0.08712, 0.3946, 0.9147, 0.189, -0.0365, 0.9813, 0.189, -0.0365, 0.9813, -0.3361, -0.08787, 0.9377, -0.1769, 0.1513, 0.9725, -0.3361, -0.08787, 0.9377, -0.05294, -0.2757, 0.9598, -0.1769, 0.1513, 0.9725, -0.08712, 0.3946, 0.9147, -0.3361, -0.08787, 0.9377, 0.3016, 0.4113, 0.8602, -0.08712, 0.3946, 0.9147, -0.1769, 0.1513, 0.9725, 0.3016, 0.4113, 0.8602, 0.4109, 0.3547, 0.8399, -0.08712, 0.3946, 0.9147, 0.5561, -0.2175, 0.8021, 0.4109, 0.3547, 0.8399, 0.3016, 0.4113, 0.8602, 0.5561, -0.2175, 0.8021, 0.3016, 0.4113, 0.8602, 0.4542, -0.03756, 0.8901, 0.5561, -0.2175, 0.8021, 0.4542, -0.03756, 0.8901, 0.4239, -0.5175, 0.7433, 0.4239, -0.5175, 0.7433, 0.1656, -0.5492, 0.8192, 0.5561, -0.2175, 0.8021, -0.05294, -0.2757, 0.9598, 0.1656, -0.5492, 0.8192, 0.4239, -0.5175, 0.7433, -0.05294, -0.2757, 0.9598, -0.3361, -0.08787, 0.9377, 0.1656, -0.5492, 0.8192, 0.5561, -0.2175, 0.8021, 0.1739, -0.04756, 0.9836, 0.4109, 0.3547, 0.8399, 0.5561, -0.2175, 0.8021, 0.2308, -0.07922, 0.9698, 0.2308, -0.07924, 0.9698, 0.5561, -0.2175, 0.8021, 0.1656, -0.5492, 0.8192, 0.2308, -0.07922, 0.9698, -0.2049, 0.7972, 0.5678, 0.04396, 0.8533, 0.5195, -0.1786, 0.7767, 0.604, -0.1798, 0.8278, 0.5315, 0.04396, 0.8533, 0.5195, -0.2049, 0.7972, 0.5678, 0.8977, 0.2298, 0.3759, 0.6651, -0.3614, 0.6535, 0.9352, 0.0408, 0.3517, 0.8977, 0.2298, 0.3759, 0.7228, 0.2206, 0.655, 0.6651, -0.3614, 0.6535, 0.7757, 0.5092, 0.3729, 0.7228, 0.2206, 0.655, 0.8977, 0.2298, 0.3759, 0.3488, -0.8014, 0.4859, 0.6651, -0.3614, 0.6535, 0.3383, -0.8009, 0.494, 0.6651, -0.3614, 0.6535, -0.255, -0.4633, 0.8487, 0.3383, -0.8009, 0.494, -0.2049, 0.7972, 0.5678, -0.4889, 0.3011, 0.8187, -0.1798, 0.8278, 0.5315, -0.5243, 0.5309, 0.6657, -0.4889, 0.3011, 0.8187, -0.2049, 0.7972, 0.5678, -0.5243, 0.5309, 0.6657, -0.7216, -0.1457, 0.6768, -0.4889, 0.3011, 0.8187, -0.255, -0.4633, 0.8487, -0.4889, 0.3011, 0.8187, -0.7216, -0.1457, 0.6768, -0.6784, -0.3781, 0.63, -0.255, -0.4633, 0.8487, -0.7216, -0.1457, 0.6768, 0.1036, -0.01156, 0.9946, 0.1036, -0.01156, 0.9946, 0.1036, -0.01156, 0.9946, 0.1036, -0.01159, 0.9946, 0.1036, -0.01159, 0.9946, 0.1036, -0.01159, 0.9946, -0.1524, 0.7271, 0.6694, 0.1174, 0.7316, 0.6716, 0.3137, 0.7179, 0.6215, -0.1524, 0.7271, 0.6694, -0.2635, 0.6746, 0.6896, 0.1174, 0.7316, 0.6716, 0.3137, 0.7179, 0.6215, 0.1174, 0.7316, 0.6716, 0.6264, 0.5761, 0.5251, -0.7329, 0.2177, 0.6445, -0.7329, 0.2177, 0.6445, -0.7329, 0.2177, 0.6445, -0.1769, 0.1513, 0.9725, 0.4542, -0.03756, 0.8901, 0.3016, 0.4113, 0.8602, -0.1769, 0.1513, 0.9725, -0.05294, -0.2757, 0.9598, 0.4542, -0.03756, 0.8901, -0.05294, -0.2757, 0.9598, 0.4239, -0.5175, 0.7433, 0.4542, -0.03756, 0.8901, -0.6882, -0.5778, 0.4387, -0.6882, -0.5778, 0.4387, -0.6882, -0.5778, 0.4387, 0.5352, -0.3719, 0.7585, -0.08411, -0.228, 0.97, 0.35, -0.725, 0.5932, 0.335, -0.751, 0.569, 0.5352, -0.3719, 0.7585, 0.35, -0.725, 0.5932, 0.335, -0.751, 0.569, 0.2584, -0.7723, 0.5803, 0.5352, -0.3719, 0.7585, 0.7972, 0.3086, 0.5189, 0.5352, -0.3719, 0.7585, 0.8522, 0.1252, 0.5081, 0.7972, 0.3086, 0.5189, 0.2928, 0.4964, 0.8172, 0.5352, -0.3719, 0.7585, 0.2262, 0.7569, 0.6132, 0.2928, 0.4964, 0.8172, 0.7972, 0.3086, 0.5189, -0.3758, 0.7473, 0.548, 0.2928, 0.4964, 0.8172, 0.2262, 0.7569, 0.6132, -0.3008, 0.7975, 0.523, 0.2928, 0.4964, 0.8172, -0.3758, 0.7473, 0.548, -0.3758, 0.7473, 0.548, -0.6644, 0.1332, 0.7354, -0.3008, 0.7975, 0.523, -0.7805, 0.1705, 0.6014, -0.6644, 0.1332, 0.7354, -0.3758, 0.7473, 0.548, -0.7805, 0.1705, 0.6014, -0.7815, -0.3053, 0.544, -0.6644, 0.1332, 0.7354, -0.08411, -0.228, 0.97, -0.6644, 0.1332, 0.7354, -0.7816, -0.3052, 0.544, 0.1295, -0.03087, 0.9911, 0.1295, -0.03087, 0.9911, 0.1295, -0.03087, 0.9911, 0.1295, -0.03084, 0.9911, 0.1295, -0.03084, 0.9911, 0.1295, -0.03084, 0.9911, 0.6928, -0.3768, 0.6149, 0.1958, -0.0447, 0.9796, 0.6963, -0.3743, 0.6124, 0.6963, -0.3743, 0.6124, 0.6586, -0.3555, 0.6632, 0.6928, -0.3768, 0.6149, 0.6586, -0.3555, 0.6632, 0.7054, -0.1112, 0.7001, 0.6928, -0.3768, 0.6149, 0.6928, -0.3768, 0.6149, 0.7054, -0.1112, 0.7001, 0.1958, -0.0447, 0.9796, 0.1751, 0.5515, 0.8156, 0.1958, -0.0447, 0.9796, 0.7054, -0.1112, 0.7001, -0.4342, 0.3591, 0.8261, 0.1958, -0.0447, 0.9796, 0.1751, 0.5515, 0.8156, -0.4342, 0.3591, 0.8261, -0.4995, -0.2164, 0.8389, 0.1958, -0.0447, 0.9796, -0.4995, -0.2164, 0.8389, -0.3394, -0.5397, 0.7704, 0.1958, -0.0447, 0.9796, 0.6645, -0.5414, 0.5151, 0.729, 0.08729, 0.679, 0.0556, -0.8968, 0.439, 0.7437, 0.1407, 0.6536, 0.729, 0.08729, 0.679, 0.6645, -0.5414, 0.5151, 0.7437, 0.1407, 0.6536, 0.5229, 0.5807, 0.6239, 0.729, 0.08729, 0.679, 0.513, 0.5845, 0.6286, 0.729, 0.0873, 0.679, 0.5229, 0.5807, 0.624, -0.8905, 0.1683, 0.4226, -0.8663, 0.2457, 0.4349, -0.8906, 0.1679, 0.4226, -0.8905, 0.1683, 0.4226, -0.8906, 0.1679, 0.4226, -0.9088, 0.08942, 0.4075, 0.2246, -0.8386, 0.4964, 0.2241, -0.8387, 0.4963, -0.248, -0.8932, 0.3752, 0.643, -0.5819, 0.4979, 0.2241, -0.8387, 0.4963, 0.2246, -0.8386, 0.4964, 0.04695, 0.07071, 0.9964, -0.4485, 0.08636, 0.8896, -0.6978, 0.07317, 0.7125, 0.04695, 0.07071, 0.9964, 0.04665, 0.07055, 0.9964, -0.4485, 0.08636, 0.8896, 0.04695, 0.07071, 0.9964, 0.04675, 0.07069, 0.9964, 0.04665, 0.07055, 0.9964, -0.1747, -0.08296, 0.9811, -0.3819, 0.1481, 0.9122, -0.82, -0.01238, 0.5722, -0.1747, -0.08296, 0.9811, -0.1659, -0.08234, 0.9827, -0.3819, 0.1481, 0.9122, -0.001489, 0.9046, 0.4263, 0.2993, 0.8535, 0.4266, 0.5132, 0.7694, 0.3803, -0.001489, 0.9046, 0.4263, -0.1377, 0.8829, 0.449, 0.2993, 0.8535, 0.4266, 0.5132, 0.7694, 0.3803, 0.2993, 0.8535, 0.4266, 0.8082, 0.5048, 0.3034, -0.9765, 0.1055, 0.1879, -0.9765, 0.1055, 0.1879, -0.9765, 0.1055, 0.1879, 0.4559, -0.5372, 0.7096, -0.03767, -0.2, 0.9791, 0.1486, -0.8065, 0.5722, 0.112, -0.8219, 0.5585, 0.4559, -0.5372, 0.7096, 0.1486, -0.8065, 0.5722, 0.112, -0.8219, 0.5585, 0.03034, -0.8142, 0.5798, 0.4559, -0.5372, 0.7096, 0.9031, 0.01529, 0.4292, 0.4559, -0.5372, 0.7096, 0.8918, -0.1759, 0.4168, 0.9031, 0.01529, 0.4292, 0.5311, 0.3542, 0.7697, 0.4559, -0.5372, 0.7096, 0.526, 0.6251, 0.5767, 0.5311, 0.3542, 0.7697, 0.9031, 0.01529, 0.4292, -0.04138, 0.8186, 0.5729, 0.5311, 0.3542, 0.7697, 0.526, 0.6251, 0.5767, 0.05157, 0.8421, 0.5369, 0.5311, 0.3542, 0.7697, -0.04138, 0.8186, 0.5729, -0.04138, 0.8186, 0.5729, -0.4918, 0.3385, 0.8022, 0.05157, 0.8421, 0.5369, -0.6081, 0.4121, 0.6785, -0.4918, 0.3385, 0.8022, -0.04138, 0.8186, 0.5729, -0.6081, 0.4121, 0.6785, -0.772, -0.03049, 0.6349, -0.4918, 0.3385, 0.8022, -0.03767, -0.2, 0.9791, -0.4918, 0.3384, 0.8022, -0.772, -0.03046, 0.6349, 0.1982, -0.0833, 0.9766, 0.1982, -0.0833, 0.9766, 0.1982, -0.0833, 0.9766, 0.1982, -0.0833, 0.9766, 0.1982, -0.0833, 0.9766, 0.1982, -0.0833, 0.9766, 0.6084, -0.62, 0.4954, 0.288, -0.1214, 0.9499, 0.6204, -0.6109, 0.4918, 0.6204, -0.6109, 0.4918, 0.6049, -0.6144, 0.5065, 0.6084, -0.62, 0.4954, 0.6049, -0.6144, 0.5065, 0.7156, -0.3781, 0.5874, 0.6084, -0.62, 0.4954, 0.6084, -0.62, 0.4954, 0.7156, -0.3781, 0.5874, 0.288, -0.1214, 0.9499, 0.4491, 0.449, 0.7725, 0.288, -0.1214, 0.9499, 0.7156, -0.3781, 0.5874, -0.1833, 0.4733, 0.8616, 0.288, -0.1214, 0.9499, 0.4491, 0.449, 0.7725, -0.1833, 0.4733, 0.8616, -0.4362, -0.04649, 0.8986, 0.288, -0.1214, 0.9499, -0.4362, -0.04649, 0.8986, -0.404, -0.4039, 0.8207, 0.288, -0.1214, 0.9499, 0.5188, -0.7264, 0.4509, 0.7933, -0.1729, 0.5838, 0.4271, -0.7869, 0.4453, 0.8219, -0.1273, 0.5553, 0.7933, -0.1729, 0.5838, 0.5188, -0.7264, 0.4509, 0.8219, -0.1273, 0.5553, 0.7601, 0.3618, 0.5397, 0.7933, -0.1729, 0.5838, 0.7528, 0.3686, 0.5454, 0.7933, -0.1729, 0.5838, 0.7602, 0.3618, 0.5397, 0.4182, 0.7597, 0.498, 0.4446, 0.6371, 0.6296, 0.4446, 0.6371, 0.6296, 0.4564, 0.4935, 0.7404, 0.4446, 0.6371, 0.6296, 0.4446, 0.6371, 0.6296, 0.4564, 0.4935, 0.7404, 0.4564, 0.4935, 0.7404, 0.4446, 0.6371, 0.6296, 0.6688, -0.7037, 0.2398, 0.6685, -0.6473, 0.3661, 0.6685, -0.6473, 0.3662, 0.6554, -0.5785, 0.4855, 0.6685, -0.6473, 0.3662, 0.6685, -0.6473, 0.3661, 0.6554, -0.5785, 0.4855, 0.6554, -0.5785, 0.4855, 0.6685, -0.6473, 0.3662, -0.943, 0.3193, -0.09387, -0.8777, 0.4792, 0.009937, -0.8777, 0.4791, 0.009916, -0.7768, 0.6195, 0.1133, -0.8777, 0.4791, 0.009916, -0.8777, 0.4792, 0.009937, -0.7768, 0.6195, 0.1133, -0.7768, 0.6195, 0.1133, -0.8777, 0.4791, 0.009916, 0.5381, -0.327, 0.7769, 0.5381, -0.327, 0.7769, 0.5381, -0.327, 0.7769, -0.6791, -0.6677, 0.305, -0.7201, -0.6163, 0.3187, -0.8603, -0.4064, 0.3079, -0.8603, -0.4064, 0.3079, -0.7201, -0.6163, 0.3187, -0.6952, 0.2584, 0.6708, -0.8603, -0.4064, 0.3079, -0.6952, 0.2584, 0.6708, -0.799, 0.4597, 0.3878, -0.799, 0.4597, 0.3878, -0.6952, 0.2584, 0.6708, -0.429, 0.7459, 0.5095, -0.6952, 0.2584, 0.6708, -0.1949, 0.256, 0.9468, -0.429, 0.7459, 0.5095, -0.0704, -0.03248, 0.997, -0.1949, 0.256, 0.9468, -0.6952, 0.2584, 0.6708, -0.0704, -0.03248, 0.997, -0.06198, -0.03483, 0.9975, -0.1949, 0.256, 0.9468, 0.7629, -0.1887, 0.6184, 0.6526, 0.1937, 0.7325, 0.223, -0.021, 0.9746, 0.07207, 0.4948, 0.866, 0.223, -0.021, 0.9746, 0.6526, 0.1937, 0.7325, -0.4174, 0.1825, 0.8902, 0.223, -0.021, 0.9746, 0.07207, 0.4948, 0.866, -0.4174, 0.1825, 0.8902, -0.3334, -0.3382, 0.88, 0.223, -0.021, 0.9746, -0.3334, -0.3382, 0.88, 0.3599, -0.4609, 0.8112, 0.223, -0.021, 0.9746, 0.7629, -0.1887, 0.6184, 0.223, -0.021, 0.9746, 0.3599, -0.4609, 0.8112, -0.06004, -0.03238, 0.9977, -0.06004, -0.03238, 0.9977, -0.06004, -0.03238, 0.9977, 0.7169, -0.46, 0.5238, 0.783, -0.04487, 0.6204, 0.3307, -0.1314, 0.9345, 0.3573, 0.4262, 0.8311, 0.3307, -0.1314, 0.9345, 0.783, -0.04487, 0.6204, -0.2191, 0.3005, 0.9283, 0.3307, -0.1314, 0.9345, 0.3573, 0.4262, 0.8311, -0.2191, 0.3005, 0.9283, -0.3072, -0.2522, 0.9176, 0.3307, -0.1314, 0.9345, -0.3072, -0.2522, 0.9176, 0.2689, -0.6143, 0.7419, 0.3307, -0.1314, 0.9345, 0.7169, -0.46, 0.5238, 0.3307, -0.1314, 0.9345, 0.2689, -0.6143, 0.7419, -0.5991, -0.4332, 0.6733, -0.05784, -0.03859, 0.9976, -0.6193, -0.4002, 0.6755, -0.5991, -0.4332, 0.6733, -0.1841, -0.5969, 0.7809, -0.05784, -0.03859, 0.9976, 0.4945, -0.2803, 0.8227, -0.05784, -0.03859, 0.9976, -0.1841, -0.5969, 0.7809, 0.5452, 0.3659, 0.7543, -0.05784, -0.03859, 0.9976, 0.4945, -0.2803, 0.8227, 0.5452, 0.3659, 0.7543, 0.02785, 0.6508, 0.7587, -0.05784, -0.03859, 0.9976, 0.02785, 0.6508, 0.7587, -0.3408, 0.6162, 0.71, -0.05784, -0.03859, 0.9976, 0.3872, 0.8545, 0.3462, 0.7619, 0.5574, 0.3299, 0.3951, 0.8539, 0.3386, 0.7716, 0.5412, 0.3342, 0.3951, 0.8539, 0.3386, 0.7619, 0.5574, 0.3299, 0.7716, 0.5412, 0.3342, 0.7619, 0.5574, 0.3299, 0.9285, -0.2032, 0.3108, 0.9285, -0.2032, 0.3108, 0.7619, 0.5574, 0.3299, 0.9109, -0.2847, 0.2988, 0.5307, -0.1746, 0.8294, 0.5307, -0.1746, 0.8294, 0.5307, -0.1746, 0.8294, -0.2073, -0.8182, 0.5362, -0.3558, -0.7473, 0.5611, -0.4016, -0.7259, 0.5583, -0.2073, -0.8182, 0.5362, 0.3886, -0.7833, 0.4852, -0.3558, -0.7473, 0.5611, 0.549, -0.7016, 0.4542, 0.3886, -0.7833, 0.4852, -0.2073, -0.8182, 0.5362, 0.9285, -0.2032, 0.3108, 0.3886, -0.7833, 0.4852, 0.549, -0.7016, 0.4542, 0.9109, -0.2847, 0.2988, 0.3886, -0.7833, 0.4852, 0.9285, -0.2032, 0.3108, 0.03081, 0.9321, 0.3609, 0.4792, 0.7773, 0.4075, 0.03043, 0.932, 0.3612, 0.4888, 0.766, 0.4175, 0.03054, 0.932, 0.3611, 0.4793, 0.7773, 0.4075, 0.4888, 0.766, 0.4175, 0.4793, 0.7773, 0.4075, 0.8987, 0.1091, 0.4247, 0.8987, 0.1091, 0.4247, 0.4793, 0.7773, 0.4075, 0.9106, 0.02991, 0.4121, -0.5715, -0.131, 0.8101, -0.5715, -0.131, 0.8101, -0.5715, -0.131, 0.8101, 0.01707, -0.8697, 0.4933, -0.1281, -0.8568, 0.4996, -0.1552, -0.8547, 0.4954, 0.01707, -0.8697, 0.4933, 0.5581, -0.6391, 0.5293, -0.1281, -0.8568, 0.4996, 0.6781, -0.5156, 0.5237, 0.5581, -0.6391, 0.5293, 0.01707, -0.8697, 0.4933, 0.8987, 0.1091, 0.4247, 0.5581, -0.6391, 0.5293, 0.6781, -0.5156, 0.5237, 0.9106, 0.02991, 0.4121, 0.5581, -0.6391, 0.5293, 0.8987, 0.1091, 0.4247, 0.3145, 0.21, 0.9257, 0.6249, 0.4208, 0.6575, 0.6249, 0.4209, 0.6575, 0.6249, 0.4208, 0.6576, 0.8024, 0.5422, 0.2495, 0.6249, 0.4208, 0.6576, -0.01056, 0.3428, 0.9394, -0.08524, 0.6894, 0.7193, -0.08522, 0.6894, 0.7193, -0.0852, 0.6894, 0.7193, -0.1451, 0.916, 0.374, -0.08526, 0.6894, 0.7193, -0.1758, 0.3008, 0.9373, -0.5863, 0.1002, 0.8039, -0.1784, -0.1909, 0.9653, -0.1758, 0.3008, 0.9373, -0.06037, 0.6733, 0.7369, -0.5863, 0.1002, 0.8039, 0.4102, 0.4335, 0.8024, -0.06037, 0.6733, 0.7369, -0.1758, 0.3008, 0.9373, 0.4102, 0.4335, 0.8024, 0.5186, 0.3282, 0.7895, -0.06034, 0.6733, 0.7369, 0.5764, -0.3827, 0.722, 0.5186, 0.3282, 0.7895, 0.4102, 0.4335, 0.8024, 0.5764, -0.3827, 0.722, 0.4102, 0.4335, 0.8024, 0.4417, -0.08291, 0.8933, 0.5764, -0.3827, 0.722, 0.4417, -0.08291, 0.8933, 0.2614, -0.5954, 0.7597, 0.2614, -0.5954, 0.7597, -0.1025, -0.6913, 0.7153, 0.5764, -0.3827, 0.722, -0.1784, -0.1909, 0.9653, -0.1025, -0.6913, 0.7153, 0.2614, -0.5954, 0.7597, -0.1784, -0.1909, 0.9653, -0.5863, 0.1002, 0.8039, -0.1025, -0.6912, 0.7153, 0.5764, -0.3827, 0.722, 0.1451, -0.03053, 0.9889, 0.5186, 0.3282, 0.7895, 0.6813, -0.1363, 0.7192, -0.6604, 0.07712, 0.747, -0.1822, -0.5558, 0.8111, 0.6813, -0.1363, 0.7192, 0.09614, -0.005513, 0.9954, -0.6604, 0.07712, 0.747, 0.6813, -0.1363, 0.7192, 0.2208, 0.6739, 0.7051, 0.09614, -0.005513, 0.9954, 0.9854, 0.1634, -0.04696, 0.9964, 0.06214, 0.05722, 0.9964, 0.06211, 0.05723, 0.9863, -0.04051, 0.1602, 0.9964, 0.06211, 0.05723, 0.9964, 0.06214, 0.05722, 0.9863, -0.04051, 0.1602, 0.9863, -0.04053, 0.1602, 0.9964, 0.06211, 0.05723, 0.1117, 0.2768, 0.9544, 0.3626, 0.5874, 0.7235, 0.3626, 0.5874, 0.7235, 0.3626, 0.5874, 0.7235, 0.5363, 0.7731, 0.3387, 0.3626, 0.5874, 0.7235, 0.6645, -0.5414, 0.5151, 0.0556, -0.8968, 0.439, 0.04752, -0.9215, 0.3855, 0.04752, -0.9215, 0.3855, 0.0556, -0.8968, 0.439, -0.7002, -0.6857, 0.1987, -0.7002, -0.6857, 0.1987, 0.0556, -0.8968, 0.439, -0.82, -0.01238, 0.5722, -0.7002, -0.6857, 0.1987, -0.82, -0.01238, 0.5722, -0.9505, 0.1485, 0.273, -0.9505, 0.1485, 0.273, -0.82, -0.01238, 0.5722, -0.7181, 0.5406, 0.4383, -0.82, -0.01238, 0.5722, -0.3819, 0.1481, 0.9122, -0.7181, 0.5406, 0.4383, 0.09543, -0.2829, 0.9544, -0.07, -0.5982, 0.7983, -0.06999, -0.5982, 0.7983, -0.07001, -0.5981, 0.7984, -0.2249, -0.823, 0.5216, -0.07001, -0.5981, 0.7983, 0.8773, -0.1712, 0.4483, 0.8773, -0.1712, 0.4483, 0.8773, -0.1712, 0.4483, -0.2383, 0.2921, 0.9262, -0.3985, 0.5995, 0.6941, -0.3985, 0.5996, 0.6941, -0.3985, 0.5996, 0.6941, -0.4893, 0.8027, 0.341, -0.3985, 0.5996, 0.694, -0.4055, -0.914, 0.01341, -0.4742, -0.8603, 0.1873, -0.4742, -0.8602, 0.1874, -0.525, -0.7739, 0.3542, -0.4742, -0.8602, 0.1874, -0.4742, -0.8603, 0.1873, -0.525, -0.7739, 0.3542, -0.525, -0.7739, 0.3542, -0.4742, -0.8602, 0.1874, 0.9619, 0.2497, 0.1113, 0.953, 0.2441, 0.1794, 0.953, 0.2441, 0.1795, 0.9396, 0.2373, 0.2467, 0.953, 0.2441, 0.1795, 0.953, 0.2441, 0.1794, 0.9396, 0.2373, 0.2467, 0.9396, 0.2373, 0.2467, 0.953, 0.2441, 0.1795, 0.3473, -0.05445, 0.9362, 0.3473, -0.05445, 0.9362, 0.3473, -0.05445, 0.9362, 0.2303, 0.03863, 0.9724, 0.2303, 0.03863, 0.9724, 0.2303, 0.03863, 0.9724, 0.8166, -0.4632, 0.3445, 0.8166, -0.4632, 0.3445, 0.8166, -0.4632, 0.3445, 0.1975, 0.97, 0.1419, 0.1975, 0.97, 0.1419, 0.1975, 0.97, 0.1419, 0.111, -0.3114, 0.9438, -0.1686, -0.5502, 0.8178, -0.1686, -0.5502, 0.8178, -0.1686, -0.5502, 0.8179, -0.4228, -0.7059, 0.5683, -0.1686, -0.5502, 0.8179, 0.6651, -0.3614, 0.6535, -0.4889, 0.3011, 0.8187, -0.255, -0.4633, 0.8487, 0.6651, -0.3614, 0.6535, 0.2101, -0.05098, 0.9764, -0.4889, 0.3011, 0.8187, 0.6651, -0.3614, 0.6535, 0.7228, 0.2206, 0.655, 0.2101, -0.05098, 0.9764, -0.1975, -0.97, -0.1419, -0.1975, -0.97, -0.1419, -0.1975, -0.97, -0.1419, -0.2895, 0.6072, 0.74, -0.2895, 0.6072, 0.74, -0.2895, 0.6072, 0.74, 0.125, -0.9646, 0.2322, 0.1385, -0.921, 0.3641, 0.1385, -0.921, 0.3641, 0.1494, -0.8595, 0.4889, 0.1385, -0.921, 0.3641, 0.1385, -0.921, 0.3641, 0.1494, -0.8595, 0.4889, 0.1494, -0.8595, 0.4889, 0.1385, -0.921, 0.3641, -0.6707, 0.2483, 0.6989, -0.7075, -0.2573, 0.6582, -0.7998, -0.2814, 0.5301, -0.8718, -0.2984, 0.3886, -0.7754, 0.2705, 0.5706, -0.7998, -0.2814, 0.5301, -0.6707, 0.2483, 0.6989, -0.7998, -0.2814, 0.5301, -0.7754, 0.2705, 0.5706, -0.4604, 0.6898, 0.5588, -0.6707, 0.2483, 0.6989, -0.7754, 0.2705, 0.5706, -0.4604, 0.6898, 0.5588, -0.7754, 0.2705, 0.5706, -0.514, 0.7383, 0.4367, -0.5573, 0.7719, 0.3058, -0.514, 0.7383, 0.4367, -0.7754, 0.2705, 0.5706, -0.3726, -0.4144, 0.8303, 0.0104, 0.02482, 0.9996, 0.3534, -0.3879, 0.8512, -0.1303, 0.407, 0.9041, 0.1674, 0.7501, 0.6398, -0.6577, 0.2868, 0.6966, -0.1303, 0.407, 0.9041, -0.6577, 0.2868, 0.6965, -0.5706, -0.05681, 0.8192, -0.5706, -0.05681, 0.8192, -0.6577, 0.2868, 0.6965, -0.3726, -0.4144, 0.8303, -0.3726, -0.4144, 0.8303, -0.04687, -0.2267, 0.9728, -0.5706, -0.05681, 0.8192, -0.3726, -0.4144, 0.8303, 0.4814, -0.2525, 0.8393, -0.04687, -0.2267, 0.9728, -0.3726, -0.4144, 0.8303, 0.3534, -0.3879, 0.8512, 0.4814, -0.2525, 0.8393, 0.4814, -0.2525, 0.8393, 0.3534, -0.3879, 0.8512, 0.7424, 0.1813, 0.645, 0.4814, -0.2525, 0.8393, 0.7424, 0.1814, 0.645, 0.3776, 0.3773, 0.8456, 0.3776, 0.3773, 0.8456, 0.7424, 0.1814, 0.645, 0.1674, 0.7501, 0.6398, 0.3776, 0.3773, 0.8456, 0.1674, 0.7501, 0.6398, -0.1303, 0.407, 0.9041, 0.1345, -0.6443, 0.7528, 0.1345, -0.6443, 0.7528, 0.1345, -0.6443, 0.7528, 0.3883, 0.5913, 0.7068, 0.3883, 0.5913, 0.7068, 0.3883, 0.5913, 0.7068, -0.6225, -0.215, 0.7525, -0.2768, -0.5104, 0.8142, 0.05541, -0.03029, 0.998, 0.4684, -0.4417, 0.7652, 0.05541, -0.03029, 0.998, -0.2768, -0.5104, 0.8142, 0.7247, 0.1503, 0.6725, 0.05541, -0.03029, 0.998, 0.4684, -0.4417, 0.7652, 0.7247, 0.1503, 0.6725, 0.3381, 0.593, 0.7308, 0.05541, -0.03029, 0.998, 0.3381, 0.593, 0.7308, -0.02383, 0.6854, 0.7277, 0.05541, -0.03029, 0.998, -0.6225, -0.215, 0.7525, 0.05541, -0.03029, 0.998, -0.6299, -0.1769, 0.7562, 0.3923, -0.682, 0.6172, 0.3923, -0.682, 0.6172, 0.3923, -0.682, 0.6172, 0.05546, -0.0237, 0.9982, 0.05546, -0.0237, 0.9982, 0.05546, -0.0237, 0.9982, 0.3653, 0.9008, 0.2348, 0.4066, 0.8608, 0.3061, -0.2194, 0.875, 0.4315, 0.4444, 0.8136, 0.3749, -0.2194, 0.875, 0.4315, 0.4066, 0.8608, 0.3061, 0.4444, 0.8136, 0.3749, -0.03974, 0.8886, 0.4569, -0.2194, 0.875, 0.4315, -0.06922, -0.3686, 0.927, -0.4166, -0.5115, 0.7515, -0.4166, -0.5115, 0.7515, -0.4166, -0.5115, 0.7516, -0.6923, -0.5665, 0.4469, -0.4166, -0.5115, 0.7516, -0.9528, 0.1621, 0.2568, -0.2194, 0.875, 0.4315, -0.7909, 0.4888, 0.3682, -0.03974, 0.8886, 0.4569, -0.7909, 0.4888, 0.3682, -0.2194, 0.875, 0.4315, -0.03974, 0.8886, 0.4569, -0.5142, 0.7444, 0.4261, -0.7909, 0.4888, 0.3682, 0.6937, -0.6835, 0.227, 0.6937, -0.6835, 0.227, 0.6937, -0.6835, 0.227, 0.4878, -0.4998, 0.7157, 0.4878, -0.4998, 0.7157, 0.4878, -0.4998, 0.7157, 0.964, 0.1995, 0.1758, 0.964, 0.1995, 0.1758, 0.964, 0.1995, 0.1758, -0.04793, 0.9989, -0.000108, -0.2138, 0.9703, 0.1137, -0.2138, 0.9703, 0.1136, -0.3708, 0.9016, 0.2227, -0.2138, 0.9703, 0.1136, -0.2138, 0.9703, 0.1137, -0.3708, 0.9016, 0.2227, -0.3708, 0.9016, 0.2227, -0.2138, 0.9703, 0.1136, 0.4694, -0.832, 0.2957, 0.4694, -0.832, 0.2957, 0.3018, -0.9101, 0.2838, 0.4694, -0.832, 0.2957, 0.3018, -0.9101, 0.2838, -0.2339, -0.9212, 0.3108, -0.2648, -0.9324, 0.2461, -0.2339, -0.9212, 0.3108, 0.3018, -0.9101, 0.2838, -0.2648, -0.9324, 0.2461, -0.6992, -0.6701, 0.2492, -0.2339, -0.9212, 0.3108, -0.7712, -0.5609, 0.3009, -0.2339, -0.9212, 0.3108, -0.6992, -0.6701, 0.2492, -0.7712, -0.5609, 0.3009, -0.7712, -0.5609, 0.3009, -0.2339, -0.9212, 0.3108, 0.7828, 0.5375, 0.3136, 0.7685, 0.4188, 0.4837, 0.7686, 0.4188, 0.4836, 0.7211, 0.282, 0.6328, 0.7686, 0.4188, 0.4836, 0.7685, 0.4188, 0.4837, 0.7211, 0.282, 0.6328, 0.7211, 0.282, 0.6328, 0.7686, 0.4188, 0.4836, -0.8532, 0.4261, 0.3007, -0.8532, 0.4261, 0.3007, -0.8532, 0.4261, 0.3007, -0.8937, 0.1675, 0.4162, -0.8481, 0.1405, 0.5108, -0.8481, 0.1405, 0.5108, -0.7925, 0.1119, 0.5995, -0.8481, 0.1405, 0.5108, -0.8481, 0.1405, 0.5108, -0.7925, 0.1119, 0.5995, -0.7925, 0.1119, 0.5995, -0.8481, 0.1405, 0.5108, -0.2153, 0.9337, 0.286, -0.1895, 0.9391, 0.2866, -0.1894, 0.9391, 0.2866, -0.1637, 0.9439, 0.2868, -0.1894, 0.9391, 0.2866, -0.1895, 0.9391, 0.2866, -0.1637, 0.9439, 0.2868, -0.1635, 0.9439, 0.2869, -0.1894, 0.9391, 0.2866, -0.01074, -0.9941, 0.1078, -0.05704, -0.9809, 0.186, -0.05705, -0.9809, 0.1861, -0.1028, -0.9594, 0.2627, -0.05705, -0.9809, 0.1861, -0.05704, -0.9809, 0.186, -0.1028, -0.9594, 0.2627, -0.1028, -0.9594, 0.2627, -0.05705, -0.9809, 0.1861, -0.6825, 0.7071, 0.1849, -0.6825, 0.7071, 0.1849, -0.6825, 0.7071, 0.1849, 0.5188, -0.7264, 0.4509, 0.4271, -0.7869, 0.4453, 0.3521, -0.8344, 0.4241, -0.07763, -0.9165, 0.3923, -0.07763, -0.9165, 0.3923, -0.07763, -0.9165, 0.3923, 0.4657, -0.7714, 0.4337, -0.01186, -0.8718, 0.4897, -0.01149, -0.8718, 0.4897, -0.01149, -0.8718, 0.4897, -0.01186, -0.8718, 0.4897, -0.4859, -0.7621, 0.4278, 0.1895, 0.03738, 0.9812, -0.2678, 0.2159, 0.939, -0.5352, 0.278, 0.7977, 0.1895, 0.03738, 0.9812, 0.1898, 0.03739, 0.9811, -0.2678, 0.2159, 0.939, 0.1895, 0.03738, 0.9812, 0.1896, 0.03733, 0.9811, 0.1898, 0.03739, 0.9811, 0.08846, -0.06252, 0.9941, 0.08846, -0.06252, 0.9941, 0.08846, -0.06252, 0.9941, -0.7232, 0.4529, 0.5214, -0.723, 0.4531, 0.5215, -0.7685, 0.3852, 0.5109, -0.7232, 0.4529, 0.5214, -0.6729, 0.5176, 0.5285, -0.723, 0.4531, 0.5215, -0.7831, -0.3176, 0.5346, -0.7831, -0.3176, 0.5346, -0.7831, -0.3176, 0.5346, -0.532, 0.4435, 0.7213, -0.532, 0.4435, 0.7213, -0.532, 0.4435, 0.7213, -0.07535, -0.03697, 0.9965, -0.07535, -0.03697, 0.9965, -0.07535, -0.03697, 0.9965])] * 3)])
arm_tree_pine01_8cluster_qc_skeleton = bpy.data.armatures.new('tree_pine01_8cluster.qc_skeleton')  # bones are not reproduced

# ---- objects
ob_tree_pine01_8cluster_qc_skeleton = bpy.data.objects.new('tree_pine01_8cluster.qc_skeleton', arm_tree_pine01_8cluster_qc_skeleton)
ob_tree_pine01_8cluster_reference = bpy.data.objects.new('tree_pine01_8cluster_reference', me_tree_pine01_8cluster_reference)

# ---- transforms, parenting, visibility, modifiers, constraints
ob_tree_pine01_8cluster_qc_skeleton.location = (0.0, 0.0, 0.0)
ob_tree_pine01_8cluster_qc_skeleton.show_in_front = True
ob_tree_pine01_8cluster_qc_skeleton.lineart.crease_threshold = 0.0
ob_tree_pine01_8cluster_reference.parent = ob_tree_pine01_8cluster_qc_skeleton
ob_tree_pine01_8cluster_reference.location = (0.0, 0.0, 0.0)
ob_tree_pine01_8cluster_reference.lineart.crease_threshold = 0.0
_vg = ob_tree_pine01_8cluster_reference.vertex_groups.new(name='static_prop')
_vg.add([0, 1, 2, 3, 4, 5, 6, 7, 8, 9, 10, 11, 12, 13, 14, 15, 16, 17, 18, 19, 20, 21, 22, 23, 24, 25, 26, 27, 28, 29, 30, 31, 32, 33, 34, 35, 36, 37, 38, 39, 40, 41, 42, 43, 44, 45, 46, 47, 48, 49, 50, 51, 52, 53, 54, 55, 56, 57, 58, 59, 60, 61, 62, 63, 64, 65, 66, 67, 68, 69, 70, 71, 72, 73, 74, 75, 76, 77, 78, 79, 80, 81, 82, 83, 84, 85, 86, 87, 88, 89, 90, 91, 92, 93, 94, 95, 96, 97, 98, 99, 100, 101, 102, 103, 104, 105, 106, 107, 108, 109, 110, 111, 112, 113, 114, 115, 116, 117, 118, 119, 120, 121, 122, 123, 124, 125, 126, 127, 128, 129, 130, 131, 132, 133, 134, 135, 136, 137, 138, 139, 140, 141, 142, 143, 144, 145, 146, 147, 148, 149, 150, 151, 152, 153, 154, 155, 156, 157, 158, 159, 160, 161, 162, 163, 164, 165, 166, 167, 168, 169, 170, 171, 172, 173, 174, 175, 176, 177, 178, 179, 180, 181, 182, 183, 184, 185, 186, 187, 188, 189, 190, 191, 192, 193, 194, 195, 196, 197, 198, 199, 200, 201, 202, 203, 204, 205, 206, 207, 208, 209, 210, 211, 212, 213, 214, 215, 216, 217, 218, 219, 220, 221, 222, 223, 224, 225, 226, 227, 228, 229, 230, 231, 232, 233, 234, 235, 236, 237, 238, 239, 240, 241, 242, 243, 244, 245, 246, 247, 248, 249, 250, 251, 252, 253, 254, 255, 256, 257, 258, 259, 260, 261, 262, 263, 264, 265, 266, 267, 268, 269, 270, 271, 272, 273, 274, 275, 276, 277, 278, 279, 280, 281, 282, 283, 284, 285, 286, 287, 288, 289, 290, 291, 292, 293, 294, 295, 296, 297, 298, 299, 300, 301, 302, 303, 304, 305, 306, 307, 308, 309, 310, 311, 312, 313, 314, 315, 316, 317, 318, 319, 320, 321, 322, 323, 324, 325, 326, 327, 328, 329, 330, 331, 332, 333, 334, 335, 336, 337, 338, 339, 340, 341, 342, 343, 344, 345, 346, 347, 348, 349, 350, 351, 352, 353, 354, 355, 356, 357, 358, 359, 360, 361, 362, 363, 364, 365, 366, 367, 368, 369, 370, 371, 372, 373, 374, 375, 376, 377, 378, 379, 380, 381, 382, 383, 384, 385, 386, 387, 388, 389, 390, 391, 392, 393, 394, 395, 396, 397, 398, 399, 400, 401, 402, 403, 404, 405, 406, 407, 408, 409, 410, 411, 412, 413, 414, 415, 416, 417, 418, 419, 420, 421, 422, 423, 424, 425, 426, 427, 428, 429, 430, 431, 432, 433, 434, 435, 436, 437, 438, 439, 440, 441, 442, 443, 444, 445, 446, 447, 448, 449, 450, 451, 452, 453, 454, 455, 456, 457], 1.0, 'REPLACE')
_m = ob_tree_pine01_8cluster_reference.modifiers.new('Armature', 'ARMATURE')
_m.object = ob_tree_pine01_8cluster_qc_skeleton

# ---- collection membership
scene.collection.objects.link(ob_tree_pine01_8cluster_qc_skeleton)
scene.collection.objects.link(ob_tree_pine01_8cluster_reference)
col_tree_pine01_8cluster.objects.link(ob_tree_pine01_8cluster_qc_skeleton)
col_tree_pine01_8cluster.objects.link(ob_tree_pine01_8cluster_reference)

# ---- scene / render settings (as saved in the file)
scene.frame_start = 1; scene.frame_end = 250; scene.frame_set(0)
scene.render.engine = 'BLENDER_EEVEE_NEXT'
scene.cycles.use_denoising = False
scene.cycles.samples = 128
scene.cycles.sampling_pattern = 'TABULATED_SOBOL'
scene.cycles.use_adaptive_sampling = False
scene.cycles.use_light_tree = False
scene.view_settings.view_transform = 'Filmic'
bpy.context.view_layer.update()

# ---- added for rendering (the .blend has no active camera and no usable light): camera, sun + grey world if the file has none
cam_auto = bpy.data.cameras.new('AutoCamera')
cam_auto.lens = 50.0
cam_auto.sensor_width = 36.0
cam_auto.clip_end = 24532.7
ob_auto_camera = bpy.data.objects.new('AutoCamera', cam_auto)
scene.collection.objects.link(ob_auto_camera)
ob_auto_camera.location = (1424.2, -1744.63, 1290.11)
ob_auto_camera.rotation_euler = (1.09748, -7.21219e-08, 0.694738)
scene.camera = ob_auto_camera
light_auto_sun = bpy.data.lights.new('AutoSun', 'SUN')
light_auto_sun.energy = 3.0
light_auto_sun.angle = 0.0523599
ob_auto_sun = bpy.data.objects.new('AutoSun', light_auto_sun)
scene.collection.objects.link(ob_auto_sun)
ob_auto_sun.rotation_euler = (0.872665, 0.174533, 0.523599)
if scene.world is None:
    world_auto = bpy.data.worlds.new('AutoWorld')
    world_auto.color = (0.3, 0.3, 0.3)
    scene.world = world_auto
bpy.context.view_layer.update()
